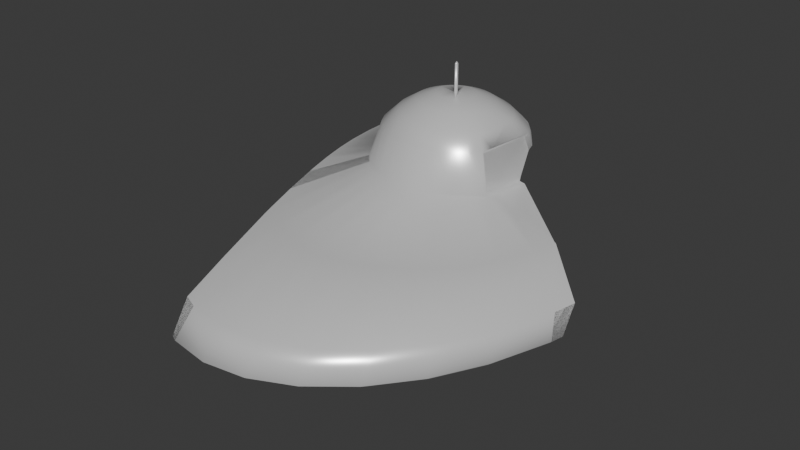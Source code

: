 # Source: Deel2.blend  (saved by Blender 4.0.36; exported with 4.5.12 LTS)
import bpy
from mathutils import Matrix  # noqa: F401  (used for matrix-valued properties, if any)

bpy.ops.wm.read_factory_settings(use_empty=True)
scene = bpy.context.scene
scene.name = 'Scene'

# ---- collections
col_collection = bpy.data.collections.new('Collection'); scene.collection.children.link(col_collection)

# ---- images (referenced by path relative to the original .blend; pixels are not part of the script)
import os
ASSET_DIR = os.environ.get("B2B_ASSET_DIR", "")  # directory of the original .blend (textures are referenced by path, not embedded)
HERE = os.path.dirname(os.path.abspath(__file__))  # packed textures are extracted next to this script under _unpacked/

def load_image(name, relpath, width, height, colorspace="sRGB"):
    """Load a texture the original file referenced (path relative to the .blend, or extracted next to this script)."""
    p = next((c for c in (os.path.join(HERE, relpath), os.path.join(ASSET_DIR, relpath)) if relpath and os.path.exists(c)), "")
    if p:
        img = bpy.data.images.load(p, check_existing=True)
        img.name = name
    else:  # same state as the original file: an image datablock whose file is absent (Cycles renders it pink)
        img = bpy.data.images.new(name, width, height)
        img.source = "FILE"
        img.filepath = "//" + (relpath or name)
    img.colorspace_settings.name = colorspace
    return img
img_streakedmetal_roughness_png = load_image('streakedmetal-roughness.png', 'streakedmetal-roughness.png', 1024, 1024, 'Non-Color')
img_streakedmetal_metalness_png = load_image('streakedmetal-metalness.png', 'streakedmetal-metalness.png', 1024, 1024, 'Non-Color')

# ---- materials (node trees are filled in below, after node groups)
mat_material_002 = bpy.data.materials.new('Material.002')
mat_material_002.use_transparent_shadow = False
mat_material_002.roughness = 0.1107
mat_material_002.metallic = 1.0

# ---- material node trees
mat_material_002.use_nodes = True; mat_material_002.node_tree.nodes.clear()
_N = mat_material_002.node_tree.nodes; _L = mat_material_002.node_tree.links
n0 = _N.new('ShaderNodeBsdfPrincipled'); n0.name = 'Principled BSDF'; n0.location = (10, 300)
n0.inputs[3].default_value = 1.45
n1 = _N.new('ShaderNodeOutputMaterial'); n1.name = 'Material Output'; n1.location = (300, 300)
n2 = _N.new('ShaderNodeNormalMap'); n2.name = 'Normal Map'; n2.location = (-300, -300)
n2.label = 'Normal/Map'
n2.inputs[0].default_value = 0.0
n3 = _N.new('ShaderNodeTexImage'); n3.name = 'Image Texture'; n3.location = (-300, 300)
n3.image = img_streakedmetal_roughness_png
n4 = _N.new('ShaderNodeTexImage'); n4.name = 'Image Texture.001'; n4.location = (-300, 0)
n4.image = img_streakedmetal_metalness_png
_L.new(n0.outputs[0], n1.inputs[0])
_L.new(n2.outputs[0], n0.inputs[5])
_L.new(n3.outputs[0], n0.inputs[2])
_L.new(n4.outputs[0], n0.inputs[1])
n1.is_active_output = True

# ---- world
world_world = bpy.data.worlds.new('World'); scene.world = world_world
world_world.use_nodes = True; world_world.node_tree.nodes.clear()
_N = world_world.node_tree.nodes; _L = world_world.node_tree.links
n0 = _N.new('ShaderNodeOutputWorld'); n0.name = 'World Output'; n0.location = (300, 300)
n1 = _N.new('ShaderNodeBackground'); n1.name = 'Background'; n1.location = (10, 300)
n1.inputs[0].default_value = (0.05088, 0.05088, 0.05088, 1.0)
_L.new(n1.outputs[0], n0.inputs[0])
n0.is_active_output = True
world_world.color = (0.05088, 0.05088, 0.05088)
world_world.use_sun_shadow = False
world_world.sun_shadow_jitter_overblur = 0.0

# ---- meshes
me_hele_cell_001 = bpy.data.meshes.new('Hele_cell.001')
me_hele_cell_001.from_pydata([(0.009028, 0.6384, 0.3641), (0.03393, 0.4132, 0.4766), (0.05787, 0.527, 0.4337), (0.07994, 0.6318, 0.3641), (0.09929, 0.7238, 0.2704), (0.05787, 0.4063, 0.4766), (0.1048, 0.5135, 0.4337), (0.1481, 0.6123, 0.3641), (0.07994, 0.3951, 0.4766), (0.1481, 0.4916, 0.4337), (0.211, 0.5805, 0.3641), (0.09929, 0.3801, 0.4766), (0.1861, 0.4622, 0.4337), (0.2661, 0.5378, 0.3641), (0.1152, 0.3619, 0.4766), (0.2172, 0.4263, 0.4337), (0.3113, 0.4857, 0.3641), (0.3937, 0.5378, 0.2704), (0.127, 0.341, 0.4766), (0.2403, 0.3854, 0.4337), (0.3449, 0.4263, 0.3641), (0.4365, 0.4622, 0.2704), (0.1342, 0.3184, 0.4766), (0.2546, 0.341, 0.4337), (0.3655, 0.3619, 0.3641), (0.4287, 0.3801, 0.2704), (0.1367, 0.2948, 0.4766), (0.2594, 0.2948, 0.4337), (0.3725, 0.2948, 0.3641), (0.1342, 0.2713, 0.4766), (0.2546, 0.2486, 0.4337), (0.3655, 0.2278, 0.3641), (0.127, 0.2486, 0.4766), (0.2403, 0.2042, 0.4337), (0.3449, 0.1633, 0.3641), (0.4024, 0.1274, 0.2704), (0.5116, 0.09801, 0.01794), (0.9319, -0.1899, -0.09758), (1.248, -0.4532, -0.2389), (1.272, -0.508, -0.386), (0.1152, 0.2278, 0.4766), (0.2172, 0.1633, 0.4337), (0.3113, 0.1039, 0.3641), (0.3937, 0.05183, 0.2704), (0.4614, 0.0091, 0.01794), (0.8396, -0.4089, -0.09758), (1.124, -0.7912, -0.2389), (1.146, -0.8707, -0.386), (1.011, -0.7313, -0.533), (0.8656, -0.4584, -0.6744), (0.09929, 0.2095, 0.4766), (0.1861, 0.1274, 0.4337), (0.2661, 0.05183, 0.3641), (0.3362, -0.01444, 0.2704), (0.3937, -0.06883, 0.03271), (0.7154, -0.6008, -0.09758), (0.9574, -1.087, -0.2389), (0.976, -1.189, -0.386), (0.8614, -1.011, -0.533), (0.7375, -0.6639, -0.6744), (0.07994, 0.1945, 0.4766), (0.1481, 0.09801, 0.4337), (0.211, 0.0091, 0.3641), (0.2661, -0.06883, 0.2704), (0.3113, -0.1328, 0.03271), (0.564, -0.7583, -0.09758), (0.7541, -1.331, -0.2389), (0.7687, -1.45, -0.386), (0.6787, -1.241, -0.533), (0.5814, -0.8325, -0.6744), (0.05787, 0.1833, 0.4766), (0.1048, 0.07614, 0.4337), (0.1481, -0.02265, 0.3641), (0.1861, -0.1092, 0.2704), (0.2172, -0.1803, 0.03271), (0.3913, -0.8754, -0.09758), (0.5223, -1.511, -0.2389), (0.5323, -1.643, -0.386), (0.4703, -1.411, -0.533), (0.4033, -0.9577, -0.6744), (0.2172, -0.1803, -0.754), (0.03393, 0.1765, 0.4766), (0.05787, 0.06267, 0.4337), (0.07994, -0.04221, 0.3641), (0.09929, -0.1341, 0.2704), (0.1152, -0.2096, 0.03271), (0.2039, -0.9475, -0.09758), (0.2707, -1.622, -0.2389), (0.2758, -1.763, -0.386), (0.2442, -1.517, -0.533), (0.21, -1.035, -0.6744), (0.1152, -0.2096, -0.754), (0.09929, -0.1341, -0.8295), (0.009028, 0.1741, 0.4766), (0.009028, 0.05812, 0.4337), (0.009028, -0.04881, 0.3641), (0.009028, -0.1425, 0.2704), (0.009028, -0.2195, 0.03271), (0.009028, -0.9718, -0.09758), (0.009028, -1.66, -0.2389), (0.009027, -1.803, -0.386), (0.009028, -1.552, -0.533), (0.009028, -1.061, -0.6744), (0.009028, -0.2195, -0.754), (0.009028, -0.1425, -0.8295), (-0.01587, 0.1765, 0.4766), (-0.03982, 0.06267, 0.4337), (-0.06189, -0.04221, 0.3641), (-0.08123, -0.1341, 0.2704), (-0.0971, -0.2096, 0.03271), (-0.1859, -0.9475, -0.09758), (-0.2526, -1.622, -0.2389), (-0.2577, -1.763, -0.386), (-0.2261, -1.517, -0.533), (-0.192, -1.035, -0.6744), (-0.0971, -0.2096, -0.754), (-0.08123, -0.1341, -0.8295), (-0.03982, 0.1833, 0.4766), (-0.08679, 0.07614, 0.4337), (-0.1301, -0.02265, 0.3641), (-0.168, -0.1092, 0.2704), (-0.1992, -0.1803, 0.03271), (-0.3733, -0.8754, -0.09758), (-0.3852, -0.9577, -0.6744), (-0.1992, -0.1803, -0.754), (-0.168, -0.1092, -0.8295), (-0.06189, 0.1945, 0.4766), (-0.1301, 0.09801, 0.4337), (-0.1929, 0.0091, 0.3641), (-0.248, -0.06883, 0.2704), (-0.2932, -0.1328, 0.03271), (-0.546, -0.7583, -0.09758), (-0.2932, -0.1328, -0.754), (-0.248, -0.06883, -0.8295), (-0.08123, 0.2095, 0.4766), (-0.168, 0.1274, 0.4337), (-0.248, 0.05183, 0.3641), (-0.3181, -0.01444, 0.2704), (-0.3756, -0.06883, 0.03271), (-0.3756, -0.06883, -0.754), (-0.3181, -0.01444, -0.8295), (-0.0971, 0.2278, 0.4766), (-0.1992, 0.1633, 0.4337), (-0.2932, 0.1039, 0.3641), (-0.3756, 0.05183, 0.2704), (-0.4433, 0.0091, 0.03271), (-0.4433, 0.0091, -0.754), (-0.3756, 0.05183, -0.8295), (-0.1089, 0.2486, 0.4766), (-0.2223, 0.2042, 0.4337), (-0.3268, 0.1633, 0.3641), (-0.4184, 0.1274, 0.2704), (-0.4936, 0.09801, 0.03271), (-0.4936, 0.09801, -0.754), (-0.4184, 0.1274, -0.8295), (-0.1162, 0.2713, 0.4766), (-0.2365, 0.2486, 0.4337), (-0.3475, 0.2278, 0.3641), (-0.4447, 0.2095, 0.2704), (-0.5245, 0.1945, 0.03271), (-0.5245, 0.1945, -0.754), (-0.1186, 0.2948, 0.4766), (-0.2414, 0.2948, 0.4337), (-0.3545, 0.2948, 0.3641), (-0.4536, 0.2948, 0.2704), (-0.535, 0.2948, 0.03271), (-0.535, 0.2948, -0.754), (-0.1162, 0.3184, 0.4766), (-0.2365, 0.341, 0.4337), (-0.3475, 0.3619, 0.3641), (-0.4447, 0.3801, 0.2704), (-0.5245, 0.3951, 0.03271), (-0.1089, 0.341, 0.4766), (-0.2223, 0.3854, 0.4337), (-0.3268, 0.4263, 0.3641), (-0.4184, 0.4622, 0.2704), (-0.4936, 0.4916, 0.03271), (-0.9139, 0.7795, -0.09758), (-0.0971, 0.3619, 0.4766), (-0.1992, 0.4263, 0.4337), (-0.2932, 0.4857, 0.3641), (-0.3756, 0.5378, 0.2704), (-0.4433, 0.5805, 0.03271), (-0.08123, 0.3801, 0.4766), (-0.168, 0.4622, 0.4337), (-0.248, 0.5378, 0.3641), (-0.3181, 0.6041, 0.2704), (-0.3756, 0.6585, 0.03271), (-0.06189, 0.3951, 0.4766), (-0.1301, 0.4916, 0.4337), (-0.1929, 0.5805, 0.3641), (-0.248, 0.6585, 0.2704), (-0.2932, 0.7224, 0.03271), (-0.03982, 0.4063, 0.4766), (-0.08679, 0.5135, 0.4337), (-0.1301, 0.6123, 0.3641), (-0.168, 0.6989, 0.2704), (-0.01587, 0.4132, 0.4766), (-0.03982, 0.527, 0.4337), (-0.06189, 0.6318, 0.3641), (-0.08123, 0.7238, 0.2704), (0.009028, 0.4155, 0.4766), (0.009028, 0.5315, 0.4337), (0.009028, 0.7322, 0.2704), (0.3858, 0.07378, 0.2465), (0.4206, 0.4452, 0.2472), (0.4363, 0.04953, 0.03565), (0.4462, 0.0336, 0.01332), (0.01569, 0.304, 0.4766), (0.01845, 0.2948, 0.4766), (0.01686, 0.2876, 0.4766), (0.01263, 0.2829, 0.4766), (0.00719, 0.2821, 0.4766), (0.002366, 0.2857, 0.4766), (-0.0002127, 0.2923, 0.4766), (-0.0002127, 0.2973, 0.4766), (0.002366, 0.304, 0.4766), (0.00719, 0.3075, 0.4766), (0.01263, 0.3068, 0.6571), (0.01686, 0.302, 0.6571), (0.009028, 0.2948, 0.6716), (0.01773, 0.2899, 0.6571), (0.01426, 0.2841, 0.6571), (0.00719, 0.2821, 0.6571), (0.002366, 0.2857, 0.6571), (-0.0003938, 0.2948, 0.6571), (0.001194, 0.302, 0.6571), (0.00719, 0.3075, 0.6571), (-0.8334, 0.9705, -0.09758), (-0.7858, 0.4851, -0.7104), (-0.7789, 0.9513, -0.08287), (-0.8356, 0.5193, -0.7015), (-1.005, 1.018, -0.161), (-0.5201, 0.2948, -0.7679), (-0.5332, 0.3124, -0.754), (-0.4869, 0.8424, -0.01233), (-0.4437, 0.2063, -0.8295), (-0.3133, 0.7722, 0.02235), (-0.2494, 0.7445, 0.03271), (-0.192, 0.7536, 0.08729), (-0.3481, 0.786, 0.01502), (-0.08808, 0.7563, 0.1678), (0.009028, 0.7464, 0.2264), (0.4475, 0.4566, 0.1639), (0.4468, 0.4536, 0.1593), (0.4852, 0.3229, 0.01324), (0.4795, 0.3249, 0.01175), (0.5694, 0.2722, 0.00778), (0.5236, 0.3051, 0.01794), (0.5327, 0.3001, 0.01794), (0.4706, 0.3468, 0.03428), (0.4597, 0.4713, 0.1924), (0.1823, 0.6903, 0.2796), (0.1202, 0.7178, 0.2704), (0.2594, 0.6491, 0.2816), (0.3338, 0.6018, 0.2735), (0.3462, 0.5926, 0.2704), (0.4011, 0.5425, 0.2442), (0.4429, 0.4928, 0.2088), (0.09962, 0.7254, 0.2653), (-0.467, -0.9884, -0.6482), (-0.4907, -0.8836, -0.6744), (-0.5262, -0.7363, -0.6853), (-0.6942, -0.04584, -0.7184), (-0.7357, 0.1218, -0.7188), (-0.6493, -0.2291, -0.7134), (-0.6361, -0.2838, -0.7101), (-0.6806, -0.1017, -0.7162), (-0.5845, -0.4957, -0.6996), (-0.5956, -0.4496, -0.7031), (-0.8224, 0.2422, -0.05077), (-0.8352, 0.2948, -0.05327), (-0.7789, 0.2948, -0.7141), (-0.9323, 0.7025, -0.09758), (-0.8924, 0.5337, -0.07618), (-0.959, 0.8171, -0.1177), (-0.8879, 0.5147, -0.07339), (-0.8308, 0.5006, -0.7029), (-0.302, -1.742, -0.386), (-0.3553, -1.577, -0.2389), (-0.3139, -1.705, -0.3524), (-0.3612, -1.454, -0.533), (-0.4465, -1.231, -0.1766), (-0.4201, -1.194, -0.6009), (-0.4571, -1.032, -0.6375), (-0.7895, 0.1073, -0.04465), (-0.7547, -0.03278, -0.04432), (-0.7445, -0.07386, -0.04507), (-0.7054, -0.2293, -0.05142), (-0.6952, -0.2693, -0.05407), (-0.6436, -0.4719, -0.07004), (-0.6364, -0.5001, -0.0729), (-0.5787, -0.7242, -0.09758), (-0.5594, -0.7988, -0.1076), (-0.3736, 0.145, -0.8594), (-0.3086, 0.09419, -0.8791), (-0.1278, -0.0174, -0.8942), (-0.1885, 0.01537, -0.8954), (-0.2479, 0.05193, -0.8906), (0.009028, -0.07683, -0.8723), (-0.06305, -0.04776, -0.8868), (0.1956, -0.131, -0.8065), (0.146, -0.1207, -0.8295), (0.0933, -0.1057, -0.8484), (0.4283, -0.2097, -0.7393), (0.492, -0.239, -0.7313), (0.3215, -0.1592, -0.751), (0.3138, -0.1556, -0.7518), (0.2895, -0.1438, -0.754), (0.5796, -0.279, -0.7199), (0.7924, -0.3737, -0.6888), (0.9582, -0.02244, -0.09758), (1.114, -0.4355, -0.533), (1.157, -0.4339, -0.4994), (1.289, -0.4223, -0.386), (1.281, -0.3433, -0.2867), (1.279, -0.3062, -0.2389), (0.9809, -0.4254, -0.6183), (0.9704, -0.02919, -0.09758), (0.8838, -0.4136, -0.6744), (-0.5201, 0.2948, -0.7679), (-0.5332, 0.3124, -0.754), (-0.192, 0.7536, 0.08729), (-0.08808, 0.7563, 0.1678), (0.5694, 0.2722, 0.00778), (0.5327, 0.3001, 0.01794), (0.3338, 0.6018, 0.2735), (0.3462, 0.5926, 0.2704), (-0.6942, -0.04584, -0.7184), (-0.7357, 0.1218, -0.7188), (-0.6806, -0.1017, -0.7162), (-0.8352, 0.2948, -0.05327), (-0.8879, 0.5147, -0.07339), (-0.3553, -1.577, -0.2389), (-0.3139, -1.705, -0.3524), (-0.3139, -1.705, -0.3524), (-0.4465, -1.231, -0.1766), (-0.7445, -0.07386, -0.04507), (-0.7054, -0.2293, -0.05142), (0.1956, -0.131, -0.8065), (0.146, -0.1207, -0.8295), (0.2895, -0.1438, -0.754), (0.5796, -0.279, -0.7199), (0.5796, -0.279, -0.7199), (0.7924, -0.3737, -0.6888), (0.9582, -0.02244, -0.09758), (0.9809, -0.4254, -0.6183), (0.9809, -0.4254, -0.6183), (0.8838, -0.4136, -0.6744), (-0.4437, 0.2063, -0.8295), (-0.2494, 0.7445, 0.03271), (0.4795, 0.3249, 0.01175), (0.4706, 0.3468, 0.03428), (0.2594, 0.6491, 0.2816), (-0.5262, -0.7363, -0.6853), (-0.5845, -0.4957, -0.6996), (-0.5845, -0.4957, -0.6996), (-0.8224, 0.2422, -0.05077), (-1.005, 1.018, -0.161), (-0.959, 0.8171, -0.1177), (-0.302, -1.742, -0.386), (-0.3612, -1.454, -0.533), (-0.7895, 0.1073, -0.04465), (-0.7547, -0.03278, -0.04432), (-0.3736, 0.145, -0.8594), (-0.3086, 0.09419, -0.8791), (1.279, -0.3062, -0.2389), (0.9704, -0.02919, -0.09758), (-0.4869, 0.8424, -0.01233), (-0.3481, 0.786, 0.01502), (0.009028, 0.7464, 0.2264), (0.4011, 0.5425, 0.2442), (0.4429, 0.4928, 0.2088), (-0.6493, -0.2291, -0.7134), (-0.6361, -0.2838, -0.7101), (-0.6361, -0.2838, -0.7101), (-0.9323, 0.7025, -0.09758), (-0.8924, 0.5337, -0.07618), (-0.4201, -1.194, -0.6009), (-0.6952, -0.2693, -0.05407), (-0.6436, -0.4719, -0.07004), (-0.6436, -0.4719, -0.07004), (-0.1278, -0.0174, -0.8942), (-0.1885, 0.01537, -0.8954), (0.5236, 0.3051, 0.01794), (-0.7789, 0.2948, -0.7141), (-0.8308, 0.5006, -0.7029), (-0.2479, 0.05193, -0.8906), (0.0933, -0.1057, -0.8484), (-0.7858, 0.4851, -0.7104), (-0.8356, 0.5193, -0.7015), (0.4475, 0.4566, 0.1639), (0.4468, 0.4536, 0.1593), (0.4597, 0.4713, 0.1924), (-0.4571, -1.032, -0.6375), (-0.4571, -1.032, -0.6375), (-0.6364, -0.5001, -0.0729), (-0.5787, -0.7242, -0.09758), (0.492, -0.239, -0.7313), (1.157, -0.4339, -0.4994), (1.289, -0.4223, -0.386), (-0.8334, 0.9705, -0.09758), (-0.7789, 0.9513, -0.08287), (0.09962, 0.7254, 0.2653), (-0.5956, -0.4496, -0.7031), (-0.5594, -0.7988, -0.1076), (0.4283, -0.2097, -0.7393), (0.4283, -0.2097, -0.7393), (0.3215, -0.1592, -0.751), (1.114, -0.4355, -0.533), (-0.3133, 0.7722, 0.02235), (0.4852, 0.3229, 0.01324), (0.1202, 0.7178, 0.2704), (-0.4907, -0.8836, -0.6744), (-0.06305, -0.04776, -0.8868), (0.3138, -0.1556, -0.7518), (0.3138, -0.1556, -0.7518), (1.281, -0.3433, -0.2867), (1.281, -0.3433, -0.2867), (0.1823, 0.6903, 0.2796), (-0.467, -0.9884, -0.6482), (-0.467, -0.9884, -0.6482), (0.009028, -0.07683, -0.8723)], [], [(421, 357, 331, 332, 377, 376, 359, 358, 390, 386, 385, 329, 328, 330, 265, 375, 269, 356, 262, 261), (278, 335, 279, 282, 293, 292, 291, 381, 289, 338, 337, 363, 362, 357, 421, 395, 283, 281), (32, 29, 26, 22, 18, 14, 11, 8, 5, 1, 201, 197, 193, 188, 183, 178, 172, 215, 216, 217, 208, 209, 210, 211, 60, 50, 40), (202, 201, 1, 2), (0, 202, 2, 3), (203, 0, 3, 4), (242, 203, 4, 403), (2, 1, 5, 6), (3, 2, 6, 7), (412, 4, 3, 7, 419), (4, 412, 403), (7, 6, 9, 10), (419, 7, 10, 353), (295, 387, 140, 147), (6, 5, 8, 9), (133, 383, 382, 125), (9, 8, 11, 12), (10, 9, 12, 13), (353, 10, 13, 326), (13, 12, 15, 16), (326, 13, 16, 17, 327), (17, 371, 327), (12, 11, 14, 15), (15, 14, 18, 19), (16, 15, 19, 20), (17, 16, 20, 21), (371, 17, 21, 251, 372), (21, 20, 24, 25), (19, 18, 22, 23), (20, 19, 23, 24), (23, 22, 26, 27), (24, 23, 27, 28), (27, 26, 29, 30), (28, 27, 30, 31), (38, 39, 314, 418, 316), (30, 29, 32, 33), (31, 30, 33, 34), (37, 36, 44, 45), (38, 37, 45, 46), (33, 32, 40, 41), (48, 49, 319, 317, 409), (34, 33, 41, 42), (49, 310, 319), (35, 34, 42, 43), (48, 47, 57, 58), (41, 40, 50, 51), (42, 41, 51, 52), (310, 49, 59, 398, 309), (43, 42, 52, 53), (44, 43, 53, 54), (45, 44, 54, 55), (55, 54, 64, 65), (51, 50, 60, 61), (52, 51, 61, 62), (398, 59, 69, 408, 407), (53, 52, 62, 63), (54, 53, 63, 64), (61, 60, 70, 71), (69, 68, 78, 79), (62, 61, 71, 72), (408, 69, 79, 80, 341, 416), (63, 62, 72, 73), (341, 80, 301), (64, 63, 73, 74), (76, 75, 86, 87), (78, 77, 88, 89), (71, 70, 81, 82), (79, 78, 89, 90), (72, 71, 82, 83), (73, 72, 83, 84), (302, 92, 388), (90, 89, 101, 102), (83, 82, 94, 95), (91, 90, 102, 103), (84, 83, 95, 96), (92, 91, 103, 104), (92, 104, 422, 388), (86, 85, 97, 98), (87, 86, 98, 99), (298, 365, 364, 349, 320, 321, 389, 390, 358, 228, 230, 235, 369, 237, 350, 322, 323, 370, 259, 253, 252, 254, 255, 256, 257, 258, 393, 391, 244, 250, 246, 411, 384, 325, 324, 345, 367, 366, 417, 400, 399, 312, 346, 348, 344, 342, 305, 406, 306, 415, 308, 339, 340, 303, 299, 300, 296, 297), (89, 88, 100, 101), (82, 81, 93, 94), (99, 98, 110, 111), (94, 93, 105, 106), (102, 101, 113, 114), (95, 94, 106, 107), (103, 102, 114, 115), (96, 95, 107, 108), (104, 103, 115, 116), (97, 96, 108, 109), (104, 116, 414, 422), (98, 97, 109, 110), (107, 106, 118, 119), (108, 107, 119, 120), (116, 115, 124, 125), (109, 108, 120, 121), (333, 111, 110, 122, 336), (334, 360, 112, 111, 333), (361, 113, 112, 360), (106, 105, 117, 118), (118, 117, 126, 127), (420, 413, 123, 378, 394), (119, 118, 127, 128), (124, 123, 413, 354, 132), (120, 119, 128, 129), (125, 124, 132, 133), (121, 120, 129, 130), (387, 383, 133, 140), (122, 121, 130, 131), (132, 354, 355, 404, 139), (129, 128, 136, 137), (133, 132, 139, 140), (130, 129, 137, 138), (125, 382, 414, 116), (397, 131, 130, 138, 396), (172, 167, 161, 155, 148, 141, 134, 126, 117, 105, 93, 81, 70, 60, 211, 212, 213, 214, 215), (127, 126, 134, 135), (128, 127, 135, 136), (135, 134, 141, 142), (136, 135, 142, 143), (139, 404, 374, 373, 146), (137, 136, 143, 144), (140, 139, 146, 147), (138, 137, 144, 145), (396, 138, 145, 379, 380), (147, 146, 153, 154), (145, 144, 151, 152), (295, 147, 154, 294), (379, 145, 152, 287, 288), (142, 141, 148, 149), (143, 142, 149, 150), (146, 373, 267, 263, 153), (144, 143, 150, 151), (149, 148, 155, 156), (150, 149, 156, 157), (264, 160, 153, 263), (151, 150, 157, 158), (154, 153, 160, 236), (152, 151, 158, 159), (154, 236, 294), (287, 152, 159, 285, 286), (159, 158, 164, 165), (285, 159, 165, 271, 270), (156, 155, 161, 162), (157, 156, 162, 163), (272, 166, 160, 264), (158, 157, 163, 164), (236, 160, 166, 233), (162, 161, 167, 168), (163, 162, 168, 169), (277, 229, 234, 166, 272), (164, 163, 169, 170), (234, 233, 166), (165, 164, 170, 171), (271, 165, 171, 276), (276, 171, 176, 177, 273, 274), (273, 177, 275), (168, 167, 172, 173), (169, 168, 173, 174), (277, 231, 229), (170, 169, 174, 175), (171, 170, 175, 176), (173, 172, 178, 179), (174, 173, 179, 180), (175, 174, 180, 181), (176, 175, 181, 182), (401, 177, 176, 182, 402), (177, 401, 232, 275), (182, 187, 368, 402), (179, 178, 183, 184), (180, 179, 184, 185), (181, 180, 185, 186), (182, 181, 186, 187), (185, 184, 189, 190), (186, 185, 190, 191), (187, 186, 191, 192), (187, 192, 410, 240, 368), (184, 183, 188, 189), (189, 188, 193, 194), (190, 189, 194, 195), (191, 190, 195, 196), (192, 191, 196, 239, 238), (192, 238, 410), (196, 195, 199, 200), (239, 196, 200, 241), (194, 193, 197, 198), (195, 194, 198, 199), (198, 197, 201, 202), (199, 198, 202, 0), (200, 199, 0, 203), (241, 200, 203, 242), (249, 36, 37, 318, 311, 247), (245, 351, 207, 44, 36, 249, 248), (31, 34, 35, 25, 24, 28), (21, 25, 43, 44, 207, 206, 204, 205, 392, 243, 251), (43, 25, 35), (392, 205, 204, 206, 352), (352, 206, 207, 351), (208, 218, 219), (216, 226, 227), (212, 211, 222, 223), (216, 215, 226), (208, 217, 227, 218), (215, 225, 226), (211, 210, 222), (215, 214, 225), (210, 221, 222), (210, 209, 221), (214, 224, 225), (209, 219, 221), (214, 213, 224), (209, 208, 219), (213, 212, 223, 224), (217, 216, 227), (220, 218, 227), (220, 219, 218), (220, 221, 219), (222, 221, 220), (220, 223, 222), (224, 223, 220), (224, 220, 225), (220, 226, 225), (227, 226, 220), (38, 39, 314, 315, 316), (39, 313, 314), (318, 37, 38, 316), (39, 38, 46, 47), (39, 47, 48, 409, 313), (48, 49, 319, 347, 409), (49, 48, 58, 59), (310, 49, 59, 398, 343), (46, 45, 55, 56), (47, 46, 56, 57), (56, 55, 65, 66), (57, 56, 66, 67), (58, 57, 67, 68), (59, 58, 68, 69), (398, 59, 69, 408, 304), (408, 69, 79, 80, 341, 307), (65, 64, 74, 75), (66, 65, 75, 76), (67, 66, 76, 77), (68, 67, 77, 78), (75, 74, 85, 86), (77, 76, 87, 88), (80, 79, 90, 91), (80, 91, 92, 302, 301), (74, 73, 84, 85), (85, 84, 96, 97), (88, 87, 99, 100), (100, 99, 111, 112), (101, 100, 112, 113), (115, 114, 123, 124), (110, 109, 121, 122), (280, 360, 112, 111, 333), (114, 113, 361, 378, 123), (336, 122, 131, 405), (260, 413, 123, 378, 284), (132, 354, 268, 404, 139), (397, 405, 131), (139, 404, 266, 373, 146), (396, 138, 145, 379, 290)])
me_hele_cell_001.polygons.foreach_set('use_smooth', [True] * 262)
_k = set([(358, 390)])
me_hele_cell_001.attributes.new('sharp_edge', 'BOOLEAN', 'EDGE').data.foreach_set('value', [ (min(e.vertices), max(e.vertices)) in _k for e in me_hele_cell_001.edges])
_uv = me_hele_cell_001.uv_layers.new(name='UVMap')
_uv.uv.foreach_set('vector', [1.0, 0.2346, 1.0, 0.5685, 0.9716, 0.5671, 0.8431, 0.5558, 0.831, 0.5543, 0.7263, 0.5423, 0.6495, 0.531, 0.5068, 0.5068, 0.2046, 0.2046, 0.2124, 0.2038, 0.3023, 0.1976, 0.3826, 0.195, 0.4654, 0.1952, 0.4951, 0.1965, 0.5606, 0.198, 0.5909, 0.1999, 0.6795, 0.2038, 0.7057, 0.2058, 0.8385, 0.2138, 0.922, 0.2199, 0.3811, 0.03006, 0.3998, 0.04004, 0.4633, 0.0749, 0.4981, 0.1688, 0.5367, 0.2861, 0.5423, 0.3063, 0.5561, 0.3671, 0.5577, 0.3748, 0.5667, 0.4297, 0.5681, 0.4406, 0.5717, 0.4828, 0.5721, 0.4939, 0.5719, 0.5319, 0.5685, 0.5685, 0.2346, 0.2346, 0.2406, 0.2228, 0.261, 0.1789, 0.2989, 0.1083, 0.4375, 0.9375, 0.4688, 0.9375, 0.5, 0.9375, 0.5312, 0.9375, 0.5625, 0.9375, 0.5938, 0.9375, 0.625, 0.9375, 0.6562, 0.9375, 0.6875, 0.9375, 0.7188, 0.9375, 0.75, 0.9375, 0.7812, 0.9375, 0.8125, 0.9375, 0.8438, 0.9375, 0.875, 0.9375, 0.9062, 0.9375, 0.9375, 0.9375, 0.9062, 0.9375, 0.8125, 0.9375, 0.7188, 0.9375, 0.5625, 0.9375, 0.5, 0.9375, 0.4062, 0.9375, 0.3438, 0.9375, 0.3438, 0.9375, 0.375, 0.9375, 0.4062, 0.9375, 0.75, 0.875, 0.75, 0.9375, 0.7188, 0.9375, 0.7188, 0.875, 0.75, 0.8125, 0.75, 0.875, 0.7188, 0.875, 0.7188, 0.8125, 0.75, 0.75, 0.75, 0.8125, 0.7188, 0.8125, 0.7188, 0.75, 0.75, 0.7384, 0.75, 0.75, 0.7188, 0.75, 0.7188, 0.7487, 0.7188, 0.875, 0.7188, 0.9375, 0.6875, 0.9375, 0.6875, 0.875, 0.7188, 0.8125, 0.7188, 0.875, 0.6875, 0.875, 0.6875, 0.8125, 0.7112, 0.75, 0.7188, 0.75, 0.7188, 0.8125, 0.6875, 0.8125, 0.6875, 0.7562, 0.7188, 0.75, 0.7112, 0.75, 0.7188, 0.7487, 0.6875, 0.8125, 0.6875, 0.875, 0.6562, 0.875, 0.6562, 0.8125, 0.6875, 0.7562, 0.6875, 0.8125, 0.6562, 0.8125, 0.6562, 0.7575, 0.09375, 0.1992, 0.125, 0.1874, 0.125, 0.25, 0.09375, 0.25, 0.6875, 0.875, 0.6875, 0.9375, 0.6562, 0.9375, 0.6562, 0.875, 0.1562, 0.25, 0.1562, 0.1831, 0.1875, 0.1842, 0.1875, 0.25, 0.6562, 0.875, 0.6562, 0.9375, 0.625, 0.9375, 0.625, 0.875, 0.6562, 0.8125, 0.6562, 0.875, 0.625, 0.875, 0.625, 0.8125, 0.6562, 0.7575, 0.6562, 0.8125, 0.625, 0.8125, 0.625, 0.7521, 0.625, 0.8125, 0.625, 0.875, 0.5938, 0.875, 0.5938, 0.8125, 0.625, 0.7521, 0.625, 0.8125, 0.5938, 0.8125, 0.5938, 0.75, 0.6196, 0.75, 0.5938, 0.75, 0.5938, 0.7431, 0.6196, 0.75, 0.625, 0.875, 0.625, 0.9375, 0.5938, 0.9375, 0.5938, 0.875, 0.5938, 0.875, 0.5938, 0.9375, 0.5625, 0.9375, 0.5625, 0.875, 0.5938, 0.8125, 0.5938, 0.875, 0.5625, 0.875, 0.5625, 0.8125, 0.5938, 0.75, 0.5938, 0.8125, 0.5625, 0.8125, 0.5625, 0.75, 0.5938, 0.7431, 0.5938, 0.75, 0.5625, 0.75, 0.5625, 0.7307, 0.5715, 0.7344, 0.5625, 0.75, 0.5625, 0.8125, 0.5312, 0.8125, 0.5312, 0.75, 0.5625, 0.875, 0.5625, 0.9375, 0.5312, 0.9375, 0.5312, 0.875, 0.5625, 0.8125, 0.5625, 0.875, 0.5312, 0.875, 0.5312, 0.8125, 0.5312, 0.875, 0.5312, 0.9375, 0.5, 0.9375, 0.5, 0.875, 0.5312, 0.8125, 0.5312, 0.875, 0.5, 0.875, 0.5, 0.8125, 0.5, 0.875, 0.5, 0.9375, 0.4688, 0.9375, 0.4688, 0.875, 0.5, 0.8125, 0.5, 0.875, 0.4688, 0.875, 0.4688, 0.8125, 0.4375, 0.5625, 0.4375, 0.5, 0.4443, 0.5, 0.4481, 0.5423, 0.45, 0.5625, 0.4688, 0.875, 0.4688, 0.9375, 0.4375, 0.9375, 0.4375, 0.875, 0.4688, 0.8125, 0.4688, 0.875, 0.4375, 0.875, 0.4375, 0.8125, 0.4375, 0.625, 0.4375, 0.6875, 0.4062, 0.6875, 0.4062, 0.625, 0.4375, 0.5625, 0.4375, 0.625, 0.4062, 0.625, 0.4062, 0.5625, 0.4375, 0.875, 0.4375, 0.9375, 0.4062, 0.9375, 0.4062, 0.875, 0.4062, 0.4375, 0.4062, 0.375, 0.4122, 0.375, 0.4225, 0.4007, 0.4352, 0.4375, 0.4375, 0.8125, 0.4375, 0.875, 0.4062, 0.875, 0.4062, 0.8125, 0.4062, 0.375, 0.4063, 0.3637, 0.4122, 0.375, 0.4375, 0.75, 0.4375, 0.8125, 0.4062, 0.8125, 0.4062, 0.75, 0.4062, 0.4375, 0.4062, 0.5, 0.375, 0.5, 0.375, 0.4375, 0.4062, 0.875, 0.4062, 0.9375, 0.375, 0.9375, 0.375, 0.875, 0.4062, 0.8125, 0.4062, 0.875, 0.375, 0.875, 0.375, 0.8125, 0.4062, 0.3637, 0.4062, 0.375, 0.375, 0.375, 0.375, 0.3304, 0.3863, 0.3399, 0.4062, 0.75, 0.4062, 0.8125, 0.375, 0.8125, 0.375, 0.75, 0.4062, 0.6875, 0.4062, 0.75, 0.375, 0.75, 0.375, 0.6875, 0.4062, 0.625, 0.4062, 0.6875, 0.375, 0.6875, 0.375, 0.625, 0.375, 0.625, 0.375, 0.6875, 0.3438, 0.6875, 0.3438, 0.625, 0.375, 0.875, 0.375, 0.9375, 0.3438, 0.9375, 0.3438, 0.875, 0.375, 0.8125, 0.375, 0.875, 0.3438, 0.875, 0.3438, 0.8125, 0.375, 0.3304, 0.375, 0.375, 0.3438, 0.375, 0.3438, 0.3149, 0.3647, 0.3245, 0.375, 0.75, 0.375, 0.8125, 0.3438, 0.8125, 0.3438, 0.75, 0.375, 0.6875, 0.375, 0.75, 0.3438, 0.75, 0.3438, 0.6875, 0.3438, 0.875, 0.3438, 0.9375, 0.3125, 0.9375, 0.3125, 0.875, 0.3438, 0.375, 0.3438, 0.4375, 0.3125, 0.4375, 0.3125, 0.375, 0.3438, 0.8125, 0.3438, 0.875, 0.3125, 0.875, 0.3125, 0.8125, 0.3438, 0.3149, 0.3438, 0.375, 0.3125, 0.375, 0.3125, 0.3125, 0.3365, 0.3125, 0.3421, 0.3143, 0.3438, 0.75, 0.3438, 0.8125, 0.3125, 0.8125, 0.3125, 0.75, 0.3365, 0.3125, 0.3125, 0.3125, 0.3125, 0.2691, 0.3438, 0.6875, 0.3438, 0.75, 0.3125, 0.75, 0.3125, 0.6875, 0.3125, 0.5625, 0.3125, 0.625, 0.2812, 0.625, 0.2812, 0.5625, 0.3125, 0.4375, 0.3125, 0.5, 0.2812, 0.5, 0.2812, 0.4375, 0.3125, 0.875, 0.3125, 0.9375, 0.2812, 0.9375, 0.2812, 0.875, 0.3125, 0.375, 0.3125, 0.4375, 0.2812, 0.4375, 0.2812, 0.375, 0.3125, 0.8125, 0.3125, 0.875, 0.2812, 0.875, 0.2812, 0.8125, 0.3125, 0.75, 0.3125, 0.8125, 0.2812, 0.8125, 0.2812, 0.75, 0.2981, 0.25, 0.2812, 0.25, 0.2812, 0.2306, 0.2812, 0.375, 0.2812, 0.4375, 0.25, 0.4375, 0.25, 0.375, 0.2812, 0.8125, 0.2812, 0.875, 0.25, 0.875, 0.25, 0.8125, 0.2812, 0.3125, 0.2812, 0.375, 0.25, 0.375, 0.25, 0.3125, 0.2812, 0.75, 0.2812, 0.8125, 0.25, 0.8125, 0.25, 0.75, 0.2812, 0.25, 0.2812, 0.3125, 0.25, 0.3125, 0.25, 0.25, 0.2812, 0.25, 0.25, 0.25, 0.25, 0.2062, 0.2812, 0.2306, 0.2812, 0.625, 0.2812, 0.6875, 0.25, 0.6875, 0.25, 0.625, 0.2812, 0.5625, 0.2812, 0.625, 0.25, 0.625, 0.25, 0.5625, 0.8786, 0.09883, 0.9133, 0.1052, 0.9546, 0.1163, 0.871, 0.004906, 0.8912, 0.05865, 0.8944, 0.0696, 0.9827, 0.1823, 1.0, 0.2046, 1.0, 0.5068, 0.9293, 0.4715, 0.9075, 0.4579, 0.7915, 0.3813, 0.7371, 0.3421, 0.7234, 0.3325, 0.6986, 0.3135, 0.6711, 0.3165, 0.6234, 0.3138, 0.5807, 0.3039, 0.5428, 0.2877, 0.5346, 0.2823, 0.5106, 0.2635, 0.4819, 0.2359, 0.4554, 0.2048, 0.4512, 0.1988, 0.4339, 0.1669, 0.4226, 0.1358, 0.4183, 0.1224, 0.4261, 0.1142, 0.4269, 0.1124, 0.4326, 0.04825, 0.4319, 0.03495, 0.4296, 0.0335, 0.4149, 0.0214, 0.4115, 0.01806, 1.0, 0.6008, 0.7601, 0.542, 0.7544, 0.542, 0.5318, 0.463, 0.504, 0.4363, 0.4447, 0.3808, 0.443, 0.3174, 0.444, 0.2987, 0.4586, 0.251, 0.4724, 0.2197, 0.5069, 0.2116, 0.5886, 0.1942, 0.6231, 0.1879, 0.6482, 0.1834, 0.6914, 0.1768, 0.6946, 0.1764, 0.7046, 0.1751, 0.7191, 0.1458, 0.7293, 0.133, 0.7433, 0.1224, 0.7692, 0.1091, 0.7946, 0.1009, 0.8206, 0.09681, 0.8482, 0.09614, 0.2812, 0.4375, 0.2812, 0.5, 0.25, 0.5, 0.25, 0.4375, 0.2812, 0.875, 0.2812, 0.9375, 0.25, 0.9375, 0.25, 0.875, 0.25, 0.5625, 0.25, 0.625, 0.2188, 0.625, 0.2188, 0.5625, 0.25, 0.875, 0.25, 0.9375, 0.2188, 0.9375, 0.2188, 0.875, 0.25, 0.375, 0.25, 0.4375, 0.2188, 0.4375, 0.2188, 0.375, 0.25, 0.8125, 0.25, 0.875, 0.2188, 0.875, 0.2188, 0.8125, 0.25, 0.3125, 0.25, 0.375, 0.2188, 0.375, 0.2188, 0.3125, 0.25, 0.75, 0.25, 0.8125, 0.2188, 0.8125, 0.2188, 0.75, 0.25, 0.25, 0.25, 0.3125, 0.2188, 0.3125, 0.2188, 0.25, 0.25, 0.6875, 0.25, 0.75, 0.2188, 0.75, 0.2188, 0.6875, 0.25, 0.25, 0.2188, 0.25, 0.2188, 0.1913, 0.25, 0.2062, 0.25, 0.625, 0.25, 0.6875, 0.2188, 0.6875, 0.2188, 0.625, 0.2188, 0.8125, 0.2188, 0.875, 0.1875, 0.875, 0.1875, 0.8125, 0.2188, 0.75, 0.2188, 0.8125, 0.1875, 0.8125, 0.1875, 0.75, 0.2188, 0.25, 0.2188, 0.3125, 0.1875, 0.3125, 0.1875, 0.25, 0.2188, 0.6875, 0.2188, 0.75, 0.1875, 0.75, 0.1875, 0.6875, 0.206, 0.5625, 0.2188, 0.5625, 0.2188, 0.625, 0.1875, 0.625, 0.1875, 0.5901, 0.2118, 0.514, 0.2134, 0.5, 0.2187, 0.5, 0.2188, 0.5625, 0.206, 0.5625, 0.2001, 0.4375, 0.2188, 0.4375, 0.2187, 0.5, 0.2134, 0.5, 0.2188, 0.875, 0.2188, 0.9375, 0.1875, 0.9375, 0.1875, 0.875, 0.1875, 0.875, 0.1875, 0.9375, 0.1563, 0.9375, 0.1562, 0.875, 0.1758, 0.3863, 0.169, 0.375, 0.1875, 0.375, 0.1875, 0.4075, 0.1784, 0.3909, 0.1875, 0.8125, 0.1875, 0.875, 0.1562, 0.875, 0.1562, 0.8125, 0.1875, 0.3125, 0.1875, 0.375, 0.169, 0.375, 0.1563, 0.3664, 0.1562, 0.3125, 0.1875, 0.75, 0.1875, 0.8125, 0.1562, 0.8125, 0.1562, 0.75, 0.1875, 0.25, 0.1875, 0.3125, 0.1562, 0.3125, 0.1562, 0.25, 0.1875, 0.6875, 0.1875, 0.75, 0.1562, 0.75, 0.1562, 0.6875, 0.125, 0.1874, 0.1562, 0.1831, 0.1562, 0.25, 0.125, 0.25, 0.1875, 0.625, 0.1875, 0.6875, 0.1562, 0.6875, 0.1563, 0.625, 0.1562, 0.3125, 0.1563, 0.3664, 0.1309, 0.3548, 0.125, 0.3525, 0.125, 0.3125, 0.1562, 0.75, 0.1562, 0.8125, 0.125, 0.8125, 0.125, 0.75, 0.1562, 0.25, 0.1562, 0.3125, 0.125, 0.3125, 0.125, 0.25, 0.1562, 0.6875, 0.1562, 0.75, 0.125, 0.75, 0.125, 0.6875, 0.1875, 0.25, 0.1875, 0.1842, 0.2188, 0.1913, 0.2188, 0.25, 0.1495, 0.625, 0.1563, 0.625, 0.1562, 0.6875, 0.125, 0.6875, 0.125, 0.6368, 0.9375, 0.9375, 0.9688, 0.9375, 0.0, 0.9375, 0.03125, 0.9375, 0.0625, 0.9375, 0.09375, 0.9375, 0.125, 0.9375, 0.1563, 0.9375, 0.1875, 0.9375, 0.2188, 0.9375, 0.25, 0.9375, 0.2812, 0.9375, 0.3125, 0.9375, 0.3438, 0.9375, 0.3125, 0.9375, 0.2188, 0.9375, 0.125, 0.9375, 1.0, 0.9375, 0.9375, 0.9375, 0.1562, 0.875, 0.1563, 0.9375, 0.125, 0.9375, 0.125, 0.875, 0.1562, 0.8125, 0.1562, 0.875, 0.125, 0.875, 0.125, 0.8125, 0.125, 0.875, 0.125, 0.9375, 0.09375, 0.9375, 0.09375, 0.875, 0.125, 0.8125, 0.125, 0.875, 0.09375, 0.875, 0.09375, 0.8125, 0.125, 0.3125, 0.125, 0.3525, 0.1025, 0.3465, 0.09375, 0.3443, 0.09375, 0.3125, 0.125, 0.75, 0.125, 0.8125, 0.09375, 0.8125, 0.09375, 0.75, 0.125, 0.25, 0.125, 0.3125, 0.09375, 0.3125, 0.09375, 0.25, 0.125, 0.6875, 0.125, 0.75, 0.09375, 0.75, 0.09375, 0.6875, 0.125, 0.6368, 0.125, 0.6875, 0.09375, 0.6875, 0.09375, 0.6459, 0.1215, 0.6379, 0.09375, 0.25, 0.09375, 0.3125, 0.0625, 0.3125, 0.0625, 0.25, 0.09375, 0.6875, 0.09375, 0.75, 0.0625, 0.75, 0.0625, 0.6875, 0.09375, 0.1992, 0.09375, 0.25, 0.0625, 0.25, 0.0625, 0.2194, 0.09375, 0.6459, 0.09375, 0.6875, 0.0625, 0.6875, 0.0625, 0.6502, 0.08783, 0.6467, 0.09375, 0.875, 0.09375, 0.9375, 0.0625, 0.9375, 0.0625, 0.875, 0.09375, 0.8125, 0.09375, 0.875, 0.0625, 0.875, 0.0625, 0.8125, 0.09375, 0.3125, 0.09375, 0.3443, 0.07282, 0.3417, 0.0625, 0.3404, 0.0625, 0.3125, 0.09375, 0.75, 0.09375, 0.8125, 0.0625, 0.8125, 0.0625, 0.75, 0.0625, 0.875, 0.0625, 0.9375, 0.03125, 0.9375, 0.03125, 0.875, 0.0625, 0.8125, 0.0625, 0.875, 0.03125, 0.875, 0.03125, 0.8125, 0.03125, 0.3402, 0.03125, 0.3125, 0.0625, 0.3125, 0.0625, 0.3404, 0.0625, 0.75, 0.0625, 0.8125, 0.03125, 0.8125, 0.03125, 0.75, 0.0625, 0.25, 0.0625, 0.3125, 0.03125, 0.3125, 0.03247, 0.25, 0.0625, 0.6875, 0.0625, 0.75, 0.03125, 0.75, 0.03125, 0.6875, 0.0625, 0.25, 0.03247, 0.25, 0.0625, 0.2194, 0.0625, 0.6502, 0.0625, 0.6875, 0.03125, 0.6875, 0.03125, 0.6504, 0.05565, 0.6502, 0.03125, 0.6875, 0.03125, 0.75, 0.0, 0.75, 0.0, 0.6875, 0.03125, 0.6504, 0.03125, 0.6875, 0.0, 0.6875, 0.0, 0.6463, 0.008619, 0.6474, 0.03125, 0.875, 0.03125, 0.9375, 0.0, 0.9375, 0.0, 0.875, 0.03125, 0.8125, 0.03125, 0.875, 0.0, 0.875, 0.0, 0.8125, 0.0, 0.3439, 0.0, 0.3125, 0.03125, 0.3125, 0.03125, 0.3402, 0.03125, 0.75, 0.03125, 0.8125, 0.0, 0.8125, 0.0, 0.75, 0.03125, 0.2514, 0.03125, 0.3125, 0.0, 0.3125, 0.0, 0.3011, 1.0, 0.875, 1.0, 0.9375, 0.9688, 0.9375, 0.9687, 0.875, 1.0, 0.8125, 1.0, 0.875, 0.9687, 0.875, 0.9687, 0.8125, 0.9688, 0.3526, 0.9688, 0.3467, 0.9945, 0.3125, 1.0, 0.3125, 1.0, 0.3439, 1.0, 0.75, 1.0, 0.8125, 0.9687, 0.8125, 0.9688, 0.75, 0.9945, 0.3125, 1.0, 0.3011, 1.0, 0.3125, 1.0, 0.6875, 1.0, 0.75, 0.9688, 0.75, 0.9687, 0.6875, 1.0, 0.6463, 1.0, 0.6875, 0.9687, 0.6875, 0.9688, 0.6366, 0.9688, 0.6366, 0.9687, 0.6875, 0.9375, 0.6875, 0.9375, 0.625, 0.9476, 0.625, 0.9662, 0.6354, 0.9476, 0.625, 0.9375, 0.625, 0.9375, 0.6161, 0.9687, 0.875, 0.9688, 0.9375, 0.9375, 0.9375, 0.9375, 0.875, 0.9687, 0.8125, 0.9687, 0.875, 0.9375, 0.875, 0.9375, 0.8125, 0.9688, 0.3526, 0.9661, 0.3538, 0.9688, 0.3467, 0.9688, 0.75, 0.9687, 0.8125, 0.9375, 0.8125, 0.9375, 0.75, 0.9687, 0.6875, 0.9688, 0.75, 0.9375, 0.75, 0.9375, 0.6875, 0.9375, 0.875, 0.9375, 0.9375, 0.9062, 0.9375, 0.9062, 0.875, 0.9375, 0.8125, 0.9375, 0.875, 0.9062, 0.875, 0.9062, 0.8125, 0.9375, 0.75, 0.9375, 0.8125, 0.9062, 0.8125, 0.9062, 0.75, 0.9375, 0.6875, 0.9375, 0.75, 0.9062, 0.75, 0.9062, 0.6875, 0.9102, 0.625, 0.9375, 0.625, 0.9375, 0.6875, 0.9062, 0.6875, 0.9062, 0.6321, 0.9375, 0.625, 0.9102, 0.625, 0.9228, 0.5973, 0.9375, 0.6161, 0.9062, 0.6875, 0.875, 0.6875, 0.875, 0.6659, 0.9062, 0.6321, 0.9062, 0.875, 0.9062, 0.9375, 0.875, 0.9375, 0.875, 0.875, 0.9062, 0.8125, 0.9062, 0.875, 0.875, 0.875, 0.875, 0.8125, 0.9062, 0.75, 0.9062, 0.8125, 0.875, 0.8125, 0.875, 0.75, 0.9062, 0.6875, 0.9062, 0.75, 0.875, 0.75, 0.875, 0.6875, 0.875, 0.8125, 0.875, 0.875, 0.8438, 0.875, 0.8437, 0.8125, 0.875, 0.75, 0.875, 0.8125, 0.8437, 0.8125, 0.8438, 0.75, 0.875, 0.6875, 0.875, 0.75, 0.8438, 0.75, 0.8437, 0.6875, 0.875, 0.6875, 0.8437, 0.6875, 0.8438, 0.6825, 0.8509, 0.6793, 0.875, 0.6659, 0.875, 0.875, 0.875, 0.9375, 0.8438, 0.9375, 0.8438, 0.875, 0.8438, 0.875, 0.8438, 0.9375, 0.8125, 0.9375, 0.8125, 0.875, 0.8437, 0.8125, 0.8438, 0.875, 0.8125, 0.875, 0.8125, 0.8125, 0.8438, 0.75, 0.8437, 0.8125, 0.8125, 0.8125, 0.8125, 0.75, 0.8437, 0.6875, 0.8438, 0.75, 0.8125, 0.75, 0.8125, 0.7019, 0.8292, 0.6875, 0.8437, 0.6875, 0.8292, 0.6875, 0.8437, 0.6825, 0.8125, 0.75, 0.8125, 0.8125, 0.7812, 0.8125, 0.7812, 0.75, 0.8125, 0.7019, 0.8125, 0.75, 0.7812, 0.75, 0.7812, 0.723, 0.8125, 0.875, 0.8125, 0.9375, 0.7812, 0.9375, 0.7812, 0.875, 0.8125, 0.8125, 0.8125, 0.875, 0.7812, 0.875, 0.7812, 0.8125, 0.7812, 0.875, 0.7812, 0.9375, 0.75, 0.9375, 0.75, 0.875, 0.7812, 0.8125, 0.7812, 0.875, 0.75, 0.875, 0.75, 0.8125, 0.7812, 0.75, 0.7812, 0.8125, 0.75, 0.8125, 0.75, 0.75, 0.7812, 0.723, 0.7812, 0.75, 0.75, 0.75, 0.75, 0.7384, 0.5013, 0.6875, 0.4375, 0.6875, 0.4375, 0.625, 0.4586, 0.625, 0.459, 0.6265, 0.4937, 0.6821, 0.508, 0.6899, 0.5086, 0.6902, 0.414, 0.6909, 0.4062, 0.6875, 0.4375, 0.6875, 0.5013, 0.6875, 0.5027, 0.688, 0.4688, 0.8125, 0.4375, 0.8125, 0.4375, 0.75, 0.5312, 0.75, 0.5312, 0.8125, 0.5, 0.8125, 0.5625, 0.75, 0.5312, 0.75, 0.4062, 0.75, 0.4062, 0.6875, 0.414, 0.6909, 0.419, 0.6931, 0.4165, 0.7434, 0.5554, 0.7437, 0.5551, 0.7223, 0.5562, 0.7234, 0.5625, 0.7307, 0.4062, 0.75, 0.5312, 0.75, 0.4375, 0.75, 0.5551, 0.7223, 0.5554, 0.7437, 0.4165, 0.7434, 0.419, 0.6931, 0.5159, 0.6922, 0.5159, 0.6922, 0.419, 0.6931, 0.414, 0.6909, 0.5086, 0.6902, 0.625, 0.9375, 0.625, 0.9375, 0.5938, 0.9375, 0.875, 0.9375, 0.875, 0.9375, 0.8438, 0.9375, 0.2812, 0.9375, 0.3125, 0.9375, 0.3125, 0.9375, 0.2812, 0.9375, 0.875, 0.9375, 0.9062, 0.9375, 0.875, 0.9375, 0.6875, 0.9375, 0.7188, 0.9375, 0.7188, 0.9375, 0.6875, 0.9375, 0.9375, 0.9375, 0.9375, 0.9375, 0.9062, 0.9375, 0.375, 0.9375, 0.4062, 0.9375, 0.375, 0.9375, 0.9688, 0.9375, 1.0, 0.9375, 0.9688, 0.9375, 0.4375, 0.9375, 0.4375, 0.9375, 0.4062, 0.9375, 0.4688, 0.9375, 0.5, 0.9375, 0.4688, 0.9375, 0.09375, 0.9375, 0.09375, 0.9375, 0.0625, 0.9375, 0.5312, 0.9375, 0.5312, 0.9375, 0.5, 0.9375, 0.09375, 0.9375, 0.125, 0.9375, 0.09375, 0.9375, 0.5312, 0.9375, 0.5625, 0.9375, 0.5312, 0.9375, 0.1875, 0.9375, 0.2188, 0.9375, 0.2188, 0.9375, 0.1875, 0.9375, 0.7812, 0.9375, 0.8125, 0.9375, 0.7812, 0.9375, 0.7031, 1.0, 0.6875, 0.9375, 0.7188, 0.9375, 0.6094, 1.0, 0.5938, 0.9375, 0.625, 0.9375, 0.5156, 1.0, 0.5, 0.9375, 0.5312, 0.9375, 0.4062, 0.9375, 0.4375, 0.9375, 0.4219, 1.0, 0.2969, 1.0, 0.2812, 0.9375, 0.3125, 0.9375, 0.1875, 0.9375, 0.2188, 0.9375, 0.2031, 1.0, 0.09375, 0.9375, 0.07812, 1.0, 0.0625, 0.9375, 0.9219, 1.0, 0.9062, 0.9375, 0.9375, 0.9375, 0.8438, 0.9375, 0.875, 0.9375, 0.8594, 1.0, 0.4375, 0.5625, 0.4375, 0.5, 0.4443, 0.5, 0.4481, 0.5423, 0.45, 0.5625, 0.4375, 0.5, 0.4375, 0.4518, 0.4443, 0.5, 0.4586, 0.625, 0.4375, 0.625, 0.4375, 0.5625, 0.45, 0.5625, 0.4375, 0.5, 0.4375, 0.5625, 0.4062, 0.5625, 0.4062, 0.5, 0.4375, 0.5, 0.4062, 0.5, 0.4062, 0.4375, 0.4352, 0.4375, 0.4375, 0.4518, 0.4062, 0.4375, 0.4062, 0.375, 0.4122, 0.375, 0.4225, 0.4007, 0.4352, 0.4375, 0.4062, 0.375, 0.4062, 0.4375, 0.375, 0.4375, 0.375, 0.375, 0.4062, 0.3637, 0.4062, 0.375, 0.375, 0.375, 0.375, 0.3304, 0.3863, 0.3399, 0.4062, 0.5625, 0.4062, 0.625, 0.375, 0.625, 0.375, 0.5625, 0.4062, 0.5, 0.4062, 0.5625, 0.375, 0.5625, 0.375, 0.5, 0.375, 0.5625, 0.375, 0.625, 0.3438, 0.625, 0.3438, 0.5625, 0.375, 0.5, 0.375, 0.5625, 0.3438, 0.5625, 0.3437, 0.5, 0.375, 0.4375, 0.375, 0.5, 0.3437, 0.5, 0.3438, 0.4375, 0.375, 0.375, 0.375, 0.4375, 0.3438, 0.4375, 0.3438, 0.375, 0.375, 0.3304, 0.375, 0.375, 0.3438, 0.375, 0.3438, 0.3149, 0.3647, 0.3245, 0.3438, 0.3149, 0.3438, 0.375, 0.3125, 0.375, 0.3125, 0.3125, 0.3365, 0.3125, 0.3421, 0.3143, 0.3438, 0.625, 0.3438, 0.6875, 0.3125, 0.6875, 0.3125, 0.625, 0.3438, 0.5625, 0.3438, 0.625, 0.3125, 0.625, 0.3125, 0.5625, 0.3437, 0.5, 0.3438, 0.5625, 0.3125, 0.5625, 0.3125, 0.5, 0.3438, 0.4375, 0.3437, 0.5, 0.3125, 0.5, 0.3125, 0.4375, 0.3125, 0.625, 0.3125, 0.6875, 0.2812, 0.6875, 0.2812, 0.625, 0.3125, 0.5, 0.3125, 0.5625, 0.2812, 0.5625, 0.2812, 0.5, 0.3125, 0.3125, 0.3125, 0.375, 0.2812, 0.375, 0.2812, 0.3125, 0.3125, 0.3125, 0.2812, 0.3125, 0.2812, 0.25, 0.2981, 0.25, 0.3125, 0.2691, 0.3125, 0.6875, 0.3125, 0.75, 0.2812, 0.75, 0.2812, 0.6875, 0.2812, 0.6875, 0.2812, 0.75, 0.25, 0.75, 0.25, 0.6875, 0.2812, 0.5, 0.2812, 0.5625, 0.25, 0.5625, 0.25, 0.5, 0.25, 0.5, 0.25, 0.5625, 0.2188, 0.5625, 0.2187, 0.5, 0.25, 0.4375, 0.25, 0.5, 0.2187, 0.5, 0.2188, 0.4375, 0.2188, 0.3125, 0.2188, 0.375, 0.1875, 0.375, 0.1875, 0.3125, 0.2188, 0.625, 0.2188, 0.6875, 0.1875, 0.6875, 0.1875, 0.625, 0.2118, 0.514, 0.2134, 0.5, 0.2187, 0.5, 0.2188, 0.5625, 0.206, 0.5625, 0.2188, 0.375, 0.2188, 0.4375, 0.2001, 0.4375, 0.1875, 0.4075, 0.1875, 0.375, 0.1875, 0.5901, 0.1875, 0.625, 0.1563, 0.625, 0.1563, 0.6206, 0.1758, 0.3863, 0.169, 0.375, 0.1875, 0.375, 0.1875, 0.4075, 0.1784, 0.3909, 0.1562, 0.3125, 0.1563, 0.3664, 0.1309, 0.3548, 0.125, 0.3525, 0.125, 0.3125, 0.1495, 0.625, 0.1563, 0.6206, 0.1563, 0.625, 0.125, 0.3125, 0.125, 0.3525, 0.1025, 0.3465, 0.09375, 0.3443, 0.09375, 0.3125, 0.125, 0.6368, 0.125, 0.6875, 0.09375, 0.6875, 0.09375, 0.6459, 0.1215, 0.6379])
me_hele_cell_001.materials.append(mat_material_002)
me_hele_cell_001.update()
me_hele_cell_001.normals_split_custom_set([tuple(v) for v in zip(*[iter([-0.9674, -0.2396, -0.0821, -0.9674, -0.2398, -0.08155, -0.9674, -0.2394, -0.08242, -0.9674, -0.2394, -0.08242, -0.9674, -0.2394, -0.08242, -0.9674, -0.2394, -0.08242, -0.9674, -0.2394, -0.08242, -0.9674, -0.2394, -0.08242, -0.9674, -0.2394, -0.08242, -0.9674, -0.2394, -0.08242, -0.9674, -0.2394, -0.08242, -0.9674, -0.2394, -0.08242, -0.9674, -0.2394, -0.08242, -0.9674, -0.2394, -0.08242, -0.9674, -0.2394, -0.08242, -0.9674, -0.2394, -0.08242, -0.9674, -0.2394, -0.08242, -0.9674, -0.2394, -0.08242, -0.9674, -0.2394, -0.08242, -0.9674, -0.2394, -0.08242, -0.9674, -0.24, -0.08124, -0.9674, -0.24, -0.08124, -0.9674, -0.24, -0.08124, -0.9674, -0.24, -0.08124, -0.9674, -0.24, -0.08124, -0.9674, -0.24, -0.08124, -0.9674, -0.24, -0.08124, -0.9674, -0.24, -0.08124, -0.9674, -0.24, -0.08124, -0.9674, -0.24, -0.08124, -0.9674, -0.24, -0.08124, -0.9674, -0.24, -0.08124, -0.9674, -0.24, -0.08124, -0.9674, -0.2398, -0.08155, -0.9674, -0.2396, -0.0821, -0.9674, -0.24, -0.08124, -0.9674, -0.24, -0.08124, -0.9674, -0.24, -0.08124, 0.164, -0.0723, 0.9838, 0.1744, -0.03693, 0.984, 0.178, 1.386e-08, 0.984, 0.1744, 0.03693, 0.984, 0.164, 0.0723, 0.9838, 0.1472, 0.1047, 0.9836, 0.1247, 0.1328, 0.9833, 0.09768, 0.1556, 0.983, 0.06709, 0.1724, 0.9827, 0.03414, 0.1827, 0.9826, -1.835e-07, 0.1861, 0.9825, -0.03414, 0.1827, 0.9826, -0.06709, 0.1724, 0.9827, -0.09768, 0.1556, 0.983, -0.1247, 0.1328, 0.9833, -0.1472, 0.1047, 0.9836, -0.164, 0.0723, 0.9838, -0.6494, 0.1218, 0.7506, -0.6033, 0.4639, 0.6487, -0.1335, 0.7887, 0.6002, 0.5522, 0.5474, 0.6288, 0.7567, 0.02837, 0.6532, 0.6742, -0.3441, 0.6535, 0.3069, -0.5299, 0.7906, 0.09768, -0.1556, 0.983, 0.1247, -0.1328, 0.9833, 0.1472, -0.1047, 0.9836, -7.403e-07, 0.4542, 0.8909, -1.835e-07, 0.1861, 0.9825, 0.03414, 0.1827, 0.9826, 0.08375, 0.4457, 0.8912, -1.013e-06, 0.6335, 0.7738, -7.403e-07, 0.4542, 0.8909, 0.08375, 0.4457, 0.8912, 0.117, 0.6219, 0.7744, -7.898e-07, 0.8566, 0.516, -1.013e-06, 0.6335, 0.7738, 0.117, 0.6219, 0.7744, 0.1585, 0.8414, 0.5166, -0.02705, 0.9511, 0.3078, -7.898e-07, 0.8566, 0.516, 0.1585, 0.8414, 0.5166, 0.1587, 0.9379, 0.3084, 0.08375, 0.4457, 0.8912, 0.03414, 0.1827, 0.9826, 0.06709, 0.1724, 0.9827, 0.1645, 0.4205, 0.8922, 0.117, 0.6219, 0.7744, 0.08375, 0.4457, 0.8912, 0.1645, 0.4205, 0.8922, 0.23, 0.5872, 0.7761, 0.2015, 0.7027, 0.6823, 0.1585, 0.8414, 0.5166, 0.117, 0.6219, 0.7744, 0.23, 0.5872, 0.7761, 0.2536, 0.6571, 0.7098, 0.1585, 0.8414, 0.5166, 0.2015, 0.7027, 0.6823, 0.1587, 0.9379, 0.3084, 0.23, 0.5872, 0.7761, 0.1645, 0.4205, 0.8922, 0.2394, 0.3793, 0.8937, 0.3351, 0.5304, 0.7787, 0.2536, 0.6571, 0.7098, 0.23, 0.5872, 0.7761, 0.3351, 0.5304, 0.7787, 0.3776, 0.5907, 0.7131, -0.4257, -0.318, -0.8472, -0.3615, -0.3947, -0.8447, -0.4256, -0.4502, -0.785, -0.5027, -0.3553, -0.7881, 0.1645, 0.4205, 0.8922, 0.06709, 0.1724, 0.9827, 0.09768, 0.1556, 0.983, 0.2394, 0.3793, 0.8937, -0.333, -0.5271, -0.7819, -0.2854, -0.4573, -0.8423, -0.2001, -0.5039, -0.8402, -0.2213, -0.6032, -0.7663, 0.2394, 0.3793, 0.8937, 0.09768, 0.1556, 0.983, 0.1247, 0.1328, 0.9833, 0.3056, 0.3235, 0.8955, 0.3351, 0.5304, 0.7787, 0.2394, 0.3793, 0.8937, 0.3056, 0.3235, 0.8955, 0.4284, 0.4531, 0.7818, 0.3776, 0.5907, 0.7131, 0.3351, 0.5304, 0.7787, 0.4284, 0.4531, 0.7818, 0.4869, 0.4989, 0.717, 0.4284, 0.4531, 0.7818, 0.3056, 0.3235, 0.8955, 0.3603, 0.2549, 0.8973, 0.506, 0.3576, 0.7849, 0.4869, 0.4989, 0.717, 0.4284, 0.4531, 0.7818, 0.506, 0.3576, 0.7849, 0.6956, 0.4876, 0.5276, 0.5538, 0.4808, 0.6798, 0.6956, 0.4876, 0.5276, 0.7935, 0.5195, 0.317, 0.5538, 0.4808, 0.6798, 0.3056, 0.3235, 0.8955, 0.1247, 0.1328, 0.9833, 0.1472, 0.1047, 0.9836, 0.3603, 0.2549, 0.8973, 0.3603, 0.2549, 0.8973, 0.1472, 0.1047, 0.9836, 0.164, 0.0723, 0.9838, 0.4013, 0.176, 0.8989, 0.506, 0.3576, 0.7849, 0.3603, 0.2549, 0.8973, 0.4013, 0.176, 0.8989, 0.5962, 0.2117, 0.7744, 0.6956, 0.4876, 0.5276, 0.506, 0.3576, 0.7849, 0.5962, 0.2117, 0.7744, 0.8867, 0.2659, 0.3783, 0.7935, 0.5195, 0.317, 0.6956, 0.4876, 0.5276, 0.8867, 0.2659, 0.3783, 0.9796, 0.1989, -0.03027, 0.8309, 0.4585, 0.3154, 0.8867, 0.2659, 0.3783, 0.5962, 0.2117, 0.7744, 0.6906, 0.04521, 0.7218, 0.9747, 0.04057, 0.2198, 0.4013, 0.176, 0.8989, 0.164, 0.0723, 0.9838, 0.1744, 0.03693, 0.984, 0.4267, 0.08986, 0.8999, 0.5962, 0.2117, 0.7744, 0.4013, 0.176, 0.8989, 0.4267, 0.08986, 0.8999, 0.6906, 0.04521, 0.7218, 0.4267, 0.08986, 0.8999, 0.1744, 0.03693, 0.984, 0.178, 1.386e-08, 0.984, 0.4353, 2.036e-08, 0.9003, 0.6906, 0.04521, 0.7218, 0.4267, 0.08986, 0.8999, 0.4353, 2.036e-08, 0.9003, 0.7181, -0.04646, 0.6944, 0.4353, 2.036e-08, 0.9003, 0.178, 1.386e-08, 0.984, 0.1744, -0.03693, 0.984, 0.4267, -0.08986, 0.8999, 0.7181, -0.04646, 0.6944, 0.4353, 2.036e-08, 0.9003, 0.4267, -0.08986, 0.8999, 0.7127, -0.1022, 0.694, 0.723, -0.2003, 0.6611, 0.921, -0.2651, -0.2853, 0.9668, -0.1926, -0.1678, 0.9558, -0.191, 0.2235, 0.6008, -0.1267, 0.7893, 0.4267, -0.08986, 0.8999, 0.1744, -0.03693, 0.984, 0.164, -0.0723, 0.9838, 0.4013, -0.176, 0.8989, 0.7127, -0.1022, 0.694, 0.4267, -0.08986, 0.8999, 0.4013, -0.176, 0.8989, 0.6678, -0.1867, 0.7206, 0.3005, -0.08713, 0.9498, 0.08287, -0.02474, 0.9963, 0.4813, -0.1693, 0.86, 0.2574, -0.1178, 0.9591, 0.7231, -0.2003, 0.6611, 0.3005, -0.08713, 0.9498, 0.2574, -0.1178, 0.9591, 0.6508, -0.2903, 0.7015, 0.4013, -0.176, 0.8989, 0.164, -0.0723, 0.9838, 0.1472, -0.1047, 0.9836, 0.3603, -0.2549, 0.8973, 0.5143, -0.2334, -0.8252, 0.3228, -0.1479, -0.9348, 0.3922, -0.1487, -0.9078, 0.4968, -0.1867, -0.8475, 0.5647, -0.2026, -0.8001, 0.6678, -0.1867, 0.7206, 0.4013, -0.176, 0.8989, 0.3603, -0.2549, 0.8973, 0.542, -0.3308, 0.7725, 0.3228, -0.148, -0.9348, 0.1104, -0.07138, -0.9913, 0.3922, -0.1487, -0.9078, 0.8679, -0.188, -0.4598, 0.6678, -0.1867, 0.7206, 0.542, -0.3308, 0.7725, 0.8569, -0.3405, 0.387, 0.5143, -0.2333, -0.8253, 0.8766, -0.4082, -0.2549, 0.8005, -0.5585, -0.2174, 0.4309, -0.2899, -0.8545, 0.3603, -0.2549, 0.8973, 0.1472, -0.1047, 0.9836, 0.1247, -0.1328, 0.9833, 0.3056, -0.3235, 0.8955, 0.542, -0.3308, 0.7725, 0.3603, -0.2549, 0.8973, 0.3056, -0.3235, 0.8955, 0.4284, -0.4531, 0.7818, 0.1104, -0.07141, -0.9913, 0.3228, -0.1479, -0.9348, 0.241, -0.166, -0.9562, 0.08746, -0.08132, -0.9928, 0.1086, -0.07282, -0.9914, 0.8569, -0.3405, 0.387, 0.542, -0.3308, 0.7725, 0.4284, -0.4531, 0.7818, 0.5905, -0.6145, 0.5232, 0.4813, -0.1693, 0.86, 0.8569, -0.3405, 0.387, 0.5905, -0.6145, 0.5232, 0.3831, -0.3417, 0.8582, 0.2574, -0.1178, 0.9591, 0.4813, -0.1693, 0.86, 0.3831, -0.3417, 0.8582, 0.2045, -0.147, 0.9678, 0.2045, -0.147, 0.9678, 0.3831, -0.3417, 0.8582, 0.2768, -0.4065, 0.8707, 0.1483, -0.1703, 0.9742, 0.3056, -0.3235, 0.8955, 0.1247, -0.1328, 0.9833, 0.09768, -0.1556, 0.983, 0.2394, -0.3793, 0.8937, 0.4284, -0.4531, 0.7818, 0.3056, -0.3235, 0.8955, 0.2394, -0.3793, 0.8937, 0.3351, -0.5304, 0.7787, 0.08748, -0.08131, -0.9928, 0.2409, -0.166, -0.9562, 0.1747, -0.1814, -0.9678, 0.06309, -0.08816, -0.9941, 0.08233, -0.08338, -0.9931, 0.5905, -0.6145, 0.5232, 0.4284, -0.4531, 0.7818, 0.3351, -0.5304, 0.7787, 0.4562, -0.7211, 0.5214, 0.3831, -0.3417, 0.8582, 0.5905, -0.6145, 0.5232, 0.4562, -0.7211, 0.5214, 0.2768, -0.4065, 0.8707, 0.2394, -0.3793, 0.8937, 0.09768, -0.1556, 0.983, 0.06709, -0.1724, 0.9827, 0.1645, -0.4205, 0.8922, 0.1747, -0.1814, -0.9678, 0.3365, -0.3364, -0.8795, 0.2322, -0.3725, -0.8985, 0.1127, -0.1895, -0.9754, 0.3351, -0.5304, 0.7787, 0.2394, -0.3793, 0.8937, 0.1645, -0.4205, 0.8922, 0.23, -0.5872, 0.7761, 0.06305, -0.08817, -0.9941, 0.1747, -0.1814, -0.9678, 0.1127, -0.1895, -0.9754, 0.1291, -0.3368, -0.9327, 0.09758, -0.1729, -0.9801, 0.05696, -0.08968, -0.9943, 0.4562, -0.7211, 0.5214, 0.3351, -0.5304, 0.7787, 0.23, -0.5872, 0.7761, 0.3032, -0.8253, 0.4764, 0.09756, -0.1729, -0.9801, 0.1291, -0.3368, -0.9327, 0.2122, -0.6663, -0.7148, 0.2768, -0.4065, 0.8707, 0.4562, -0.7211, 0.5214, 0.3032, -0.8253, 0.4764, 0.2063, -0.5358, 0.8188, 0.2943, -0.4687, 0.8329, 0.09749, -0.1806, 0.9787, 0.04823, -0.186, 0.9814, 0.1492, -0.4936, 0.8568, 0.2322, -0.3725, -0.8985, 0.5031, -0.8509, -0.1514, 0.2702, -0.9536, -0.1329, 0.119, -0.3962, -0.9104, 0.1645, -0.4205, 0.8922, 0.06709, -0.1724, 0.9827, 0.03414, -0.1827, 0.9826, 0.08375, -0.4457, 0.8912, 0.1127, -0.1895, -0.9754, 0.2322, -0.3725, -0.8985, 0.119, -0.3962, -0.9104, 0.05514, -0.1933, -0.9796, 0.23, -0.5872, 0.7761, 0.1645, -0.4205, 0.8922, 0.08375, -0.4457, 0.8912, 0.117, -0.6219, 0.7744, 0.3032, -0.8253, 0.4764, 0.23, -0.5872, 0.7761, 0.117, -0.6219, 0.7744, 0.1654, -0.879, 0.4472, 0.1886, -0.6579, -0.7291, 0.1207, -0.6427, -0.7566, 0.08214, -0.5388, -0.8384, 0.05514, -0.1933, -0.9796, 0.119, -0.3962, -0.9104, -1.269e-07, -0.4045, -0.9145, -1.491e-09, -0.1944, -0.9809, 0.117, -0.6219, 0.7744, 0.08375, -0.4457, 0.8912, -2.396e-09, -0.4542, 0.8909, -1.127e-07, -0.6335, 0.7738, 0.07809, -0.398, -0.914, 0.05514, -0.1933, -0.9796, -1.491e-09, -0.1944, -0.9809, -1.124e-08, -0.4052, -0.9142, 0.1654, -0.879, 0.4472, 0.117, -0.6219, 0.7744, -1.127e-07, -0.6335, 0.7738, 1.3e-06, -0.8947, 0.4466, 0.1207, -0.6427, -0.7566, 0.07809, -0.398, -0.914, -1.124e-08, -0.4052, -0.9142, 2.284e-06, -0.6546, -0.756, 0.1207, -0.6427, -0.7566, 2.284e-06, -0.6546, -0.756, -0.01348, -0.5452, -0.8382, 0.08214, -0.5388, -0.8384, 0.04823, -0.186, 0.9814, 0.123, -0.6264, 0.7697, -8.092e-08, -0.6374, 0.7705, 1.839e-08, -0.1877, 0.9822, 0.1492, -0.4936, 0.8568, 0.04823, -0.186, 0.9814, 1.839e-08, -0.1877, 0.9822, -1.286e-07, -0.5018, 0.865, 0.4055, 0.7315, -0.5482, 0.4055, 0.7315, -0.5482, 0.4055, 0.7315, -0.5482, 0.4055, 0.7315, -0.5482, 0.4055, 0.7315, -0.5482, 0.4055, 0.7315, -0.5482, 0.4055, 0.7315, -0.5482, 0.4055, 0.7315, -0.5482, 0.4055, 0.7315, -0.5482, 0.4055, 0.7315, -0.5482, 0.4055, 0.7315, -0.5482, 0.4055, 0.7315, -0.5482, 0.4055, 0.7315, -0.5482, 0.4055, 0.7315, -0.5482, 0.4055, 0.7315, -0.5482, 0.4055, 0.7315, -0.5482, 0.4055, 0.7315, -0.5482, 0.4055, 0.7315, -0.5482, 0.4055, 0.7315, -0.5482, 0.4055, 0.7315, -0.5482, 0.4055, 0.7315, -0.5482, 0.4055, 0.7315, -0.5482, 0.4055, 0.7315, -0.5482, 0.4055, 0.7315, -0.5482, 0.4055, 0.7315, -0.5482, 0.4055, 0.7315, -0.5482, 0.4055, 0.7315, -0.5482, 0.4055, 0.7315, -0.5482, 0.4055, 0.7315, -0.5482, 0.4055, 0.7315, -0.5482, 0.4055, 0.7315, -0.5482, 0.4055, 0.7315, -0.5482, 0.4055, 0.7315, -0.5482, 0.4055, 0.7315, -0.5482, 0.4055, 0.7315, -0.5482, 0.4055, 0.7315, -0.5482, 0.4055, 0.7315, -0.5482, 0.4055, 0.7315, -0.5482, 0.4055, 0.7315, -0.5482, 0.4055, 0.7315, -0.5482, 0.4055, 0.7315, -0.5482, 0.4055, 0.7315, -0.5482, 0.4055, 0.7315, -0.5482, 0.4055, 0.7315, -0.5482, 0.4055, 0.7315, -0.5482, 0.4055, 0.7315, -0.5482, 0.4055, 0.7315, -0.5482, 0.4055, 0.7315, -0.5482, 0.4055, 0.7315, -0.5482, 0.4055, 0.7315, -0.5482, 0.4055, 0.7315, -0.5482, 0.4055, 0.7315, -0.5482, 0.4055, 0.7315, -0.5482, 0.4055, 0.7315, -0.5482, 0.4055, 0.7315, -0.5482, 0.4055, 0.7315, -0.5482, 0.4055, 0.7315, -0.5482, 0.4055, 0.7315, -0.5482, 0.119, -0.3962, -0.9104, 0.2702, -0.9536, -0.1329, -5.226e-07, -0.9919, -0.1266, -1.269e-07, -0.4045, -0.9145, 0.08375, -0.4457, 0.8912, 0.03414, -0.1827, 0.9826, -3.802e-08, -0.1861, 0.9825, -2.396e-09, -0.4542, 0.8909, -1.286e-07, -0.5018, 0.865, 1.839e-08, -0.1877, 0.9822, -0.04796, -0.186, 0.9814, -0.1461, -0.4919, 0.8583, -2.396e-09, -0.4542, 0.8909, -3.802e-08, -0.1861, 0.9825, -0.03414, -0.1827, 0.9826, -0.08375, -0.4457, 0.8912, -1.491e-09, -0.1944, -0.9809, -1.269e-07, -0.4045, -0.9145, -0.1188, -0.3961, -0.9105, -0.05481, -0.1932, -0.9796, -1.127e-07, -0.6335, 0.7738, -2.396e-09, -0.4542, 0.8909, -0.08375, -0.4457, 0.8912, -0.117, -0.6219, 0.7744, -1.124e-08, -0.4052, -0.9142, -1.491e-09, -0.1944, -0.9809, -0.05481, -0.1932, -0.9796, -0.07809, -0.398, -0.914, 1.3e-06, -0.8947, 0.4466, -1.127e-07, -0.6335, 0.7738, -0.117, -0.6219, 0.7744, -0.1654, -0.879, 0.4472, 2.284e-06, -0.6546, -0.756, -1.124e-08, -0.4052, -0.9142, -0.07809, -0.398, -0.914, -0.1207, -0.6427, -0.7566, -8.092e-08, -0.6374, 0.7705, 1.3e-06, -0.8947, 0.4466, -0.1654, -0.879, 0.4472, -0.123, -0.6264, 0.7697, 2.284e-06, -0.6546, -0.756, -0.1207, -0.6427, -0.7566, -0.1085, -0.5335, -0.8388, -0.01348, -0.5452, -0.8382, 1.839e-08, -0.1877, 0.9822, -8.092e-08, -0.6374, 0.7705, -0.123, -0.6264, 0.7697, -0.04796, -0.186, 0.9814, -0.117, -0.6219, 0.7744, -0.08375, -0.4457, 0.8912, -0.1645, -0.4205, 0.8922, -0.23, -0.5872, 0.7761, -0.1654, -0.879, 0.4472, -0.117, -0.6219, 0.7744, -0.23, -0.5872, 0.7761, -0.3032, -0.8253, 0.4764, -0.1207, -0.6427, -0.7566, -0.07809, -0.398, -0.914, -0.129, -0.3368, -0.9327, -0.2213, -0.6032, -0.7663, -0.123, -0.6264, 0.7697, -0.1654, -0.879, 0.4472, -0.3032, -0.8253, 0.4764, -0.2063, -0.5358, 0.8188, -0.159, -0.368, 0.9161, -0.1461, -0.4919, 0.8583, -0.04796, -0.186, 0.9814, -0.09433, -0.1805, 0.979, -0.08892, -0.197, 0.9764, -0.3038, -0.6847, 0.6625, -0.4075, -0.9007, -0.1506, -0.2677, -0.9546, -0.1304, -0.1461, -0.4918, 0.8583, -0.159, -0.368, 0.9161, -0.1523, -0.3414, -0.9275, -0.1188, -0.3961, -0.9105, -0.2677, -0.9546, -0.1304, -0.4075, -0.9007, -0.1506, -0.08375, -0.4457, 0.8912, -0.03414, -0.1827, 0.9826, -0.06709, -0.1724, 0.9827, -0.1645, -0.4205, 0.8922, -0.1645, -0.4205, 0.8922, -0.06709, -0.1724, 0.9827, -0.09768, -0.1556, 0.983, -0.2394, -0.3793, 0.8937, -0.2056, -0.2698, -0.9407, -0.09304, -0.1337, -0.9866, -0.1123, -0.1896, -0.9754, -0.1288, -0.2746, -0.9529, -0.2056, -0.2698, -0.9407, -0.23, -0.5872, 0.7761, -0.1645, -0.4205, 0.8922, -0.2394, -0.3793, 0.8937, -0.3351, -0.5304, 0.7787, -0.129, -0.3368, -0.9327, -0.1123, -0.1896, -0.9754, -0.09304, -0.1337, -0.9866, -0.06122, -0.08875, -0.9942, -0.1714, -0.2533, -0.9521, -0.3032, -0.8253, 0.4764, -0.23, -0.5872, 0.7761, -0.3351, -0.5304, 0.7787, -0.4562, -0.7211, 0.5214, -0.2213, -0.6032, -0.7663, -0.129, -0.3368, -0.9327, -0.1714, -0.2533, -0.9521, -0.333, -0.5271, -0.7819, -0.2063, -0.5358, 0.8188, -0.3032, -0.8253, 0.4764, -0.4562, -0.7211, 0.5214, -0.2763, -0.4067, 0.8708, -0.3615, -0.3947, -0.8447, -0.2854, -0.4573, -0.8423, -0.333, -0.5271, -0.7819, -0.4256, -0.4502, -0.785, -0.09433, -0.1805, 0.979, -0.2063, -0.5358, 0.8188, -0.2763, -0.4067, 0.8708, -0.1414, -0.1707, 0.9751, -0.1715, -0.2533, -0.9521, -0.06122, -0.08875, -0.9942, -0.08009, -0.08472, -0.9932, -0.08596, -0.08274, -0.9929, -0.2217, -0.2198, -0.95, -0.4562, -0.7211, 0.5214, -0.3351, -0.5304, 0.7787, -0.4284, -0.4531, 0.7818, -0.5853, -0.6181, 0.5248, -0.333, -0.5271, -0.7819, -0.1714, -0.2533, -0.9521, -0.2217, -0.2198, -0.95, -0.4256, -0.4502, -0.785, -0.2763, -0.4067, 0.8708, -0.4562, -0.7211, 0.5214, -0.5853, -0.6181, 0.5248, -0.3571, -0.3527, 0.8649, -0.2213, -0.6032, -0.7663, -0.2001, -0.5039, -0.8402, -0.1085, -0.5335, -0.8388, -0.1207, -0.6427, -0.7566, -0.1481, -0.1548, 0.9768, -0.1414, -0.1707, 0.9751, -0.2763, -0.4067, 0.8708, -0.3571, -0.3527, 0.8649, -0.1506, -0.1459, 0.9778, -0.164, 0.0723, 0.9838, -0.1744, 0.03693, 0.984, -0.178, 7.895e-08, 0.984, -0.1744, -0.03693, 0.984, -0.164, -0.0723, 0.9838, -0.1472, -0.1047, 0.9836, -0.1247, -0.1327, 0.9833, -0.09768, -0.1556, 0.983, -0.06709, -0.1724, 0.9827, -0.03414, -0.1827, 0.9826, -3.802e-08, -0.1861, 0.9825, 0.03414, -0.1827, 0.9826, 0.06709, -0.1724, 0.9827, 0.09768, -0.1556, 0.983, 0.3069, -0.5299, 0.7906, -0.1615, -0.7525, 0.6384, -0.6032, -0.4632, 0.6493, -0.7317, -0.1378, 0.6676, -0.6494, 0.1218, 0.7506, -0.2394, -0.3793, 0.8937, -0.09768, -0.1556, 0.983, -0.1247, -0.1327, 0.9833, -0.3056, -0.3235, 0.8955, -0.3351, -0.5304, 0.7787, -0.2394, -0.3793, 0.8937, -0.3056, -0.3235, 0.8955, -0.4284, -0.4531, 0.7818, -0.3056, -0.3235, 0.8955, -0.1247, -0.1327, 0.9833, -0.1472, -0.1047, 0.9836, -0.3603, -0.2549, 0.8973, -0.4284, -0.4531, 0.7818, -0.3056, -0.3235, 0.8955, -0.3603, -0.2549, 0.8973, -0.506, -0.3576, 0.7849, -0.2217, -0.2198, -0.95, -0.08594, -0.08275, -0.9929, -0.1042, -0.07659, -0.9916, -0.1085, -0.07415, -0.9913, -0.3001, -0.2052, -0.9316, -0.5853, -0.6181, 0.5248, -0.4284, -0.4531, 0.7818, -0.506, -0.3576, 0.7849, -0.6938, -0.4895, 0.5283, -0.4256, -0.4502, -0.785, -0.2217, -0.2198, -0.95, -0.3001, -0.2052, -0.9316, -0.5027, -0.3553, -0.7881, -0.3571, -0.3527, 0.8649, -0.5853, -0.6181, 0.5248, -0.6938, -0.4895, 0.5283, -0.4785, -0.3271, 0.8149, -0.1506, -0.1459, 0.9778, -0.3571, -0.3527, 0.8649, -0.4785, -0.3271, 0.8149, -0.1871, -0.1285, 0.9739, -0.1798, -0.1333, 0.9746, -0.5027, -0.3553, -0.7881, -0.3001, -0.2052, -0.9316, -0.3866, -0.163, -0.9077, -0.5607, -0.2456, -0.7908, -0.4785, -0.3271, 0.8149, -0.6938, -0.4895, 0.5283, -0.7762, -0.3395, 0.5313, -0.6123, -0.2575, 0.7475, -0.4257, -0.318, -0.8472, -0.5027, -0.3553, -0.7881, -0.5607, -0.2456, -0.7908, -0.4754, -0.2295, -0.8493, -0.1871, -0.1285, 0.9739, -0.4785, -0.3271, 0.8149, -0.6123, -0.2575, 0.7475, -0.2323, -0.09325, 0.9682, -0.2191, -0.1075, 0.9698, -0.3603, -0.2549, 0.8973, -0.1472, -0.1047, 0.9836, -0.164, -0.0723, 0.9838, -0.4013, -0.176, 0.8989, -0.506, -0.3576, 0.7849, -0.3603, -0.2549, 0.8973, -0.4013, -0.176, 0.8989, -0.5644, -0.2473, 0.7876, -0.3001, -0.2052, -0.9316, -0.1085, -0.07415, -0.9913, -0.1285, -0.06296, -0.9897, -0.1359, -0.05492, -0.9892, -0.3866, -0.163, -0.9077, -0.6938, -0.4895, 0.5283, -0.506, -0.3576, 0.7849, -0.5644, -0.2473, 0.7876, -0.7762, -0.3395, 0.5313, -0.4013, -0.176, 0.8989, -0.164, -0.0723, 0.9838, -0.1744, -0.03693, 0.984, -0.4267, -0.08986, 0.8999, -0.5644, -0.2473, 0.7876, -0.4013, -0.176, 0.8989, -0.4267, -0.08986, 0.8999, -0.6007, -0.1264, 0.7894, -0.1541, -0.02894, -0.9876, -0.4133, -0.08313, -0.9068, -0.3866, -0.163, -0.9077, -0.1359, -0.05492, -0.9892, -0.7762, -0.3395, 0.5313, -0.5644, -0.2473, 0.7876, -0.6007, -0.1264, 0.7894, -0.8279, -0.1739, 0.5333, -0.5607, -0.2456, -0.7908, -0.3866, -0.163, -0.9077, -0.4133, -0.08313, -0.9068, -0.6316, -0.1635, -0.7579, -0.6123, -0.2575, 0.7475, -0.7762, -0.3395, 0.5313, -0.8279, -0.1739, 0.5333, -0.6563, -0.1322, 0.7428, -0.5607, -0.2456, -0.7908, -0.6316, -0.1635, -0.7579, -0.4754, -0.2295, -0.8493, -0.2323, -0.09325, 0.9682, -0.6123, -0.2575, 0.7475, -0.6563, -0.1322, 0.7428, -0.2631, -0.04869, 0.9635, -0.2531, -0.0707, 0.9649, -0.6563, -0.1322, 0.7428, -0.8279, -0.1739, 0.5333, -0.8455, 3.131e-07, 0.534, -0.6716, -0.0001126, 0.7409, -0.2631, -0.04869, 0.9635, -0.6563, -0.1322, 0.7428, -0.6716, -0.0001126, 0.7409, -0.274, 0.003637, 0.9617, -0.2739, -0.02467, 0.9614, -0.4267, -0.08986, 0.8999, -0.1744, -0.03693, 0.984, -0.178, 7.895e-08, 0.984, -0.4353, 1.892e-07, 0.9003, -0.6007, -0.1264, 0.7894, -0.4267, -0.08986, 0.8999, -0.4353, 1.892e-07, 0.9003, -0.613, 3.119e-07, 0.7901, -0.1611, 0.001658, -0.9869, -0.4229, -0.0004269, -0.9062, -0.4133, -0.08313, -0.9068, -0.1541, -0.02894, -0.9876, -0.8279, -0.1739, 0.5333, -0.6007, -0.1264, 0.7894, -0.613, 3.119e-07, 0.7901, -0.8455, 3.131e-07, 0.534, -0.6316, -0.1635, -0.7579, -0.4133, -0.08313, -0.9068, -0.4229, -0.0004269, -0.9062, -0.6776, -0.03754, -0.7345, -0.4353, 1.892e-07, 0.9003, -0.178, 7.895e-08, 0.984, -0.1744, 0.03693, 0.984, -0.4267, 0.08986, 0.8999, -0.613, 3.119e-07, 0.7901, -0.4353, 1.892e-07, 0.9003, -0.4267, 0.08986, 0.8999, -0.6007, 0.1264, 0.7894, -0.1555, 0.02839, -0.9874, -0.1606, 0.01536, -0.9869, -0.3302, 0.03202, -0.9434, -0.4229, -0.0004269, -0.9062, -0.1611, 0.001658, -0.9869, -0.8455, 3.131e-07, 0.534, -0.613, 3.119e-07, 0.7901, -0.6007, 0.1264, 0.7894, -0.8279, 0.1739, 0.5333, -0.3302, 0.03202, -0.9434, -0.6776, -0.03754, -0.7345, -0.4229, -0.0004269, -0.9062, -0.6716, -0.0001126, 0.7409, -0.8455, 3.131e-07, 0.534, -0.8279, 0.1739, 0.5333, -0.657, 0.1312, 0.7424, -0.274, 0.003637, 0.9617, -0.6716, -0.0001126, 0.7409, -0.657, 0.1312, 0.7424, -0.2619, 0.05373, 0.9636, -0.2619, 0.05373, 0.9636, -0.657, 0.1312, 0.7424, -0.6143, 0.2554, 0.7466, -0.2884, 0.09613, 0.9527, -0.2707, 0.07018, 0.9601, -0.2562, 0.0677, 0.9643, -0.2707, 0.07018, 0.9601, -0.2884, 0.09613, 0.9527, -0.3191, 0.1215, 0.9399, -0.4267, 0.08986, 0.8999, -0.1744, 0.03693, 0.984, -0.164, 0.0723, 0.9838, -0.4013, 0.176, 0.8989, -0.6007, 0.1264, 0.7894, -0.4267, 0.08986, 0.8999, -0.4013, 0.176, 0.8989, -0.5644, 0.2473, 0.7876, -0.1555, 0.02839, -0.9874, -0.1529, 0.03524, -0.9876, -0.1606, 0.01536, -0.9869, -0.8279, 0.1739, 0.5333, -0.6007, 0.1264, 0.7894, -0.5644, 0.2473, 0.7876, -0.7762, 0.3395, 0.5313, -0.657, 0.1312, 0.7424, -0.8279, 0.1739, 0.5333, -0.7762, 0.3395, 0.5313, -0.6143, 0.2554, 0.7466, -0.4013, 0.176, 0.8989, -0.164, 0.0723, 0.9838, -0.1472, 0.1047, 0.9836, -0.3603, 0.2549, 0.8973, -0.5644, 0.2473, 0.7876, -0.4013, 0.176, 0.8989, -0.3603, 0.2549, 0.8973, -0.506, 0.3576, 0.7849, -0.7762, 0.3395, 0.5313, -0.5644, 0.2473, 0.7876, -0.506, 0.3576, 0.7849, -0.6938, 0.4895, 0.5283, -0.6143, 0.2554, 0.7466, -0.7762, 0.3395, 0.5313, -0.6938, 0.4895, 0.5283, -0.5455, 0.3691, 0.7525, -0.2656, 0.117, 0.9569, -0.2884, 0.09613, 0.9527, -0.6143, 0.2554, 0.7466, -0.5455, 0.3691, 0.7525, -0.2176, 0.109, 0.9699, -0.2884, 0.09613, 0.9527, -0.2656, 0.117, 0.9569, -0.3115, 0.1313, 0.9411, -0.3191, 0.1215, 0.9399, -0.5455, 0.3691, 0.7525, -0.4535, 0.4682, 0.7584, -0.1688, 0.1427, 0.9753, -0.2176, 0.109, 0.9699, -0.3603, 0.2549, 0.8973, -0.1472, 0.1047, 0.9836, -0.1247, 0.1328, 0.9833, -0.3056, 0.3235, 0.8955, -0.506, 0.3576, 0.7849, -0.3603, 0.2549, 0.8973, -0.3056, 0.3235, 0.8955, -0.4284, 0.4531, 0.7818, -0.6938, 0.4895, 0.5283, -0.506, 0.3576, 0.7849, -0.4284, 0.4531, 0.7818, -0.5853, 0.6181, 0.5248, -0.5455, 0.3691, 0.7525, -0.6938, 0.4895, 0.5283, -0.5853, 0.6181, 0.5248, -0.4535, 0.4682, 0.7584, -0.4284, 0.4531, 0.7818, -0.3056, 0.3235, 0.8955, -0.2394, 0.3793, 0.8937, -0.3351, 0.5304, 0.7787, -0.5853, 0.6181, 0.5248, -0.4284, 0.4531, 0.7818, -0.3351, 0.5304, 0.7787, -0.4562, 0.7211, 0.5214, -0.4535, 0.4682, 0.7584, -0.5853, 0.6181, 0.5248, -0.4562, 0.7211, 0.5214, -0.3476, 0.5447, 0.7632, -0.4535, 0.4682, 0.7584, -0.3476, 0.5447, 0.7632, -0.1174, 0.1641, 0.9794, -0.1277, 0.1621, 0.9785, -0.1688, 0.1427, 0.9753, -0.3056, 0.3235, 0.8955, -0.1247, 0.1328, 0.9833, -0.09768, 0.1556, 0.983, -0.2394, 0.3793, 0.8937, -0.2394, 0.3793, 0.8937, -0.09768, 0.1556, 0.983, -0.06709, 0.1724, 0.9827, -0.1645, 0.4205, 0.8922, -0.3351, 0.5304, 0.7787, -0.2394, 0.3793, 0.8937, -0.1645, 0.4205, 0.8922, -0.23, 0.5872, 0.7761, -0.4562, 0.7211, 0.5214, -0.3351, 0.5304, 0.7787, -0.23, 0.5872, 0.7761, -0.3122, 0.796, 0.5185, -0.3476, 0.5447, 0.7632, -0.4562, 0.7211, 0.5214, -0.3122, 0.796, 0.5185, -0.3866, 0.8685, 0.3104, -0.3753, 0.7427, 0.5546, -0.3476, 0.5447, 0.7632, -0.3753, 0.7427, 0.5546, -0.1174, 0.1641, 0.9794, -0.3122, 0.796, 0.5185, -0.23, 0.5872, 0.7761, -0.117, 0.6219, 0.7744, -0.1585, 0.8414, 0.5166, -0.3866, 0.8685, 0.3104, -0.3122, 0.796, 0.5185, -0.1585, 0.8414, 0.5166, -0.2107, 0.9276, 0.3085, -0.1645, 0.4205, 0.8922, -0.06709, 0.1724, 0.9827, -0.03414, 0.1827, 0.9826, -0.08375, 0.4457, 0.8912, -0.23, 0.5872, 0.7761, -0.1645, 0.4205, 0.8922, -0.08375, 0.4457, 0.8912, -0.117, 0.6219, 0.7744, -0.08375, 0.4457, 0.8912, -0.03414, 0.1827, 0.9826, -1.835e-07, 0.1861, 0.9825, -7.403e-07, 0.4542, 0.8909, -0.117, 0.6219, 0.7744, -0.08375, 0.4457, 0.8912, -7.403e-07, 0.4542, 0.8909, -1.013e-06, 0.6335, 0.7738, -0.1585, 0.8414, 0.5166, -0.117, 0.6219, 0.7744, -1.013e-06, 0.6335, 0.7738, -7.898e-07, 0.8566, 0.516, -0.2107, 0.9276, 0.3085, -0.1585, 0.8414, 0.5166, -7.898e-07, 0.8566, 0.516, -0.02705, 0.9511, 0.3078, 0.01618, 0.0008707, 0.9999, 0.08287, -0.02474, 0.9963, 0.3005, -0.08713, 0.9498, 0.3023, -0.05706, 0.9515, 0.2399, -0.03021, 0.9703, 0.2399, -0.03021, 0.9703, -0.1018, 0.0172, 0.9947, 0.6162, -0.06666, 0.7848, 0.7328, 0.02591, 0.68, 0.4813, -0.1693, 0.86, 0.08287, -0.02474, 0.9963, 0.01618, 0.0008707, 0.9999, -0.1018, 0.0172, 0.9947, 0.7127, -0.1022, 0.694, 0.6678, -0.1867, 0.7206, 0.8679, -0.188, -0.4598, 0.9747, 0.04057, 0.2198, 0.6906, 0.04521, 0.7218, 0.7181, -0.04646, 0.6944, 0.8867, 0.2659, 0.3783, 0.9747, 0.04057, 0.2198, 0.8569, -0.3405, 0.387, 0.4813, -0.1693, 0.86, 0.7328, 0.02591, 0.68, 0.9889, -0.02653, 0.1465, 0.999, -0.01259, 0.04203, 0.999, -0.01259, 0.04203, 0.9868, -0.05679, 0.1515, 0.9815, 0.07533, -0.1762, 0.9796, 0.1989, -0.03027, 0.8569, -0.3405, 0.387, 0.9747, 0.04057, 0.2198, 0.8679, -0.188, -0.4598, 0.9868, -0.05679, 0.1515, 0.999, -0.01259, 0.04203, 0.999, -0.01259, 0.04203, 0.9889, -0.02653, 0.1465, 0.9437, -0.1002, 0.3154, 0.9437, -0.1002, 0.3154, 0.9889, -0.02653, 0.1465, 0.7328, 0.02591, 0.68, 0.6162, -0.06666, 0.7848, 0.5522, 0.5474, 0.6288, 0.4771, 0.8195, 0.3174, 0.877, 0.3859, 0.2862, -0.6033, 0.4639, 0.6487, -0.8242, 0.485, 0.2923, -0.229, 0.9153, 0.3312, -0.1615, -0.7525, 0.6384, 0.3069, -0.5299, 0.7906, 0.5536, -0.7708, 0.3151, -0.1864, -0.9276, 0.3236, -0.6033, 0.4639, 0.6487, -0.6494, 0.1218, 0.7506, -0.8242, 0.485, 0.2923, 0.5522, 0.5474, 0.6288, -0.1335, 0.7887, 0.6002, -0.229, 0.9153, 0.3312, 0.4771, 0.8195, 0.3174, -0.6494, 0.1218, 0.7506, -0.9611, -0.03494, 0.2738, -0.8242, 0.485, 0.2923, 0.3069, -0.5299, 0.7906, 0.6742, -0.3441, 0.6535, 0.5536, -0.7708, 0.3151, -0.6494, 0.1218, 0.7506, -0.7317, -0.1378, 0.6676, -0.9611, -0.03494, 0.2738, 0.6742, -0.3441, 0.6535, 0.9317, -0.2337, 0.2781, 0.5536, -0.7708, 0.3151, 0.6742, -0.3441, 0.6535, 0.7567, 0.02837, 0.6532, 0.9317, -0.2337, 0.2781, -0.7317, -0.1378, 0.6676, -0.7708, -0.5626, 0.2989, -0.9611, -0.03494, 0.2738, 0.7567, 0.02837, 0.6532, 0.877, 0.3859, 0.2862, 0.9317, -0.2337, 0.2781, -0.7317, -0.1378, 0.6676, -0.6032, -0.4632, 0.6493, -0.7708, -0.5626, 0.2989, 0.7567, 0.02837, 0.6532, 0.5522, 0.5474, 0.6288, 0.877, 0.3859, 0.2862, -0.6032, -0.4632, 0.6493, -0.1615, -0.7525, 0.6384, -0.1864, -0.9276, 0.3236, -0.7708, -0.5626, 0.2989, -0.1335, 0.7887, 0.6002, -0.6033, 0.4639, 0.6487, -0.229, 0.9153, 0.3312, 0.004601, -0.0005202, 1.0, 0.4771, 0.8195, 0.3174, -0.229, 0.9153, 0.3312, 0.004601, -0.0005202, 1.0, 0.877, 0.3859, 0.2862, 0.4771, 0.8195, 0.3174, 0.004601, -0.0005202, 1.0, 0.9317, -0.2337, 0.2781, 0.877, 0.3859, 0.2862, 0.5536, -0.7708, 0.3151, 0.9317, -0.2337, 0.2781, 0.004601, -0.0005202, 1.0, 0.004601, -0.0005202, 1.0, -0.1864, -0.9276, 0.3236, 0.5536, -0.7708, 0.3151, -0.7708, -0.5626, 0.2989, -0.1864, -0.9276, 0.3236, 0.004601, -0.0005202, 1.0, -0.7708, -0.5626, 0.2989, 0.004601, -0.0005202, 1.0, -0.9611, -0.03494, 0.2738, 0.004601, -0.0005202, 1.0, -0.8242, 0.485, 0.2923, -0.9611, -0.03494, 0.2738, -0.229, 0.9153, 0.3312, -0.8242, 0.485, 0.2923, 0.004601, -0.0005202, 1.0, 0.723, -0.2003, 0.6611, 0.921, -0.2651, -0.2853, 0.9668, -0.1926, -0.1678, 0.9558, -0.191, 0.2235, 0.6008, -0.1267, 0.7893, 0.9211, -0.2651, -0.2853, 0.6182, -0.2, -0.7602, 0.9668, -0.1926, -0.1678, 0.3023, -0.05706, 0.9515, 0.3005, -0.08713, 0.9498, 0.7231, -0.2003, 0.6611, 0.6008, -0.1267, 0.7893, 0.9211, -0.2651, -0.2853, 0.7231, -0.2003, 0.6611, 0.6508, -0.2903, 0.7015, 0.8766, -0.4082, -0.2549, 0.9211, -0.2651, -0.2853, 0.8766, -0.4082, -0.2549, 0.5143, -0.2333, -0.8253, 0.5647, -0.2026, -0.8, 0.6182, -0.2, -0.7602, 0.5143, -0.2334, -0.8252, 0.3228, -0.1479, -0.9348, 0.3922, -0.1487, -0.9078, 0.4968, -0.1867, -0.8475, 0.5647, -0.2026, -0.8001, 0.3228, -0.148, -0.9348, 0.5143, -0.2333, -0.8253, 0.4309, -0.2899, -0.8545, 0.2409, -0.166, -0.9562, 0.1104, -0.07141, -0.9913, 0.3228, -0.1479, -0.9348, 0.241, -0.166, -0.9562, 0.08746, -0.08132, -0.9928, 0.1086, -0.07282, -0.9914, 0.6508, -0.2903, 0.7015, 0.2574, -0.1178, 0.9591, 0.2045, -0.147, 0.9678, 0.5514, -0.3664, 0.7495, 0.8766, -0.4082, -0.2549, 0.6508, -0.2903, 0.7015, 0.5514, -0.3664, 0.7495, 0.8005, -0.5585, -0.2174, 0.5514, -0.3664, 0.7495, 0.2045, -0.147, 0.9678, 0.1483, -0.1703, 0.9742, 0.4305, -0.4263, 0.7956, 0.8005, -0.5585, -0.2174, 0.5514, -0.3664, 0.7495, 0.4305, -0.4263, 0.7956, 0.6796, -0.7109, -0.1809, 0.4309, -0.2899, -0.8545, 0.8005, -0.5585, -0.2174, 0.6796, -0.7109, -0.1809, 0.3365, -0.3364, -0.8795, 0.2409, -0.166, -0.9562, 0.4309, -0.2899, -0.8545, 0.3365, -0.3364, -0.8795, 0.1747, -0.1814, -0.9678, 0.08748, -0.08131, -0.9928, 0.2409, -0.166, -0.9562, 0.1747, -0.1814, -0.9678, 0.06309, -0.08816, -0.9941, 0.08233, -0.08338, -0.9931, 0.06305, -0.08817, -0.9941, 0.1747, -0.1814, -0.9678, 0.1127, -0.1895, -0.9754, 0.1291, -0.3368, -0.9327, 0.09758, -0.1729, -0.9801, 0.05696, -0.08968, -0.9943, 0.1483, -0.1703, 0.9742, 0.2768, -0.4065, 0.8707, 0.2063, -0.5358, 0.8188, 0.09749, -0.1806, 0.9787, 0.4305, -0.4263, 0.7956, 0.1483, -0.1703, 0.9742, 0.09749, -0.1806, 0.9787, 0.2943, -0.4687, 0.8329, 0.6796, -0.7109, -0.1809, 0.4305, -0.4263, 0.7956, 0.2943, -0.4687, 0.8329, 0.5031, -0.8509, -0.1514, 0.3365, -0.3364, -0.8795, 0.6796, -0.7109, -0.1809, 0.5031, -0.8509, -0.1514, 0.2322, -0.3725, -0.8985, 0.09749, -0.1806, 0.9787, 0.2063, -0.5358, 0.8188, 0.123, -0.6264, 0.7697, 0.04823, -0.186, 0.9814, 0.5031, -0.8509, -0.1514, 0.2943, -0.4687, 0.8329, 0.1492, -0.4936, 0.8568, 0.2702, -0.9536, -0.1329, 0.1291, -0.3368, -0.9327, 0.1127, -0.1895, -0.9754, 0.05514, -0.1933, -0.9796, 0.07809, -0.398, -0.914, 0.1291, -0.3368, -0.9327, 0.07809, -0.398, -0.914, 0.1207, -0.6427, -0.7566, 0.1886, -0.6579, -0.7291, 0.2122, -0.6663, -0.7148, 0.2063, -0.5358, 0.8188, 0.3032, -0.8253, 0.4764, 0.1654, -0.879, 0.4472, 0.123, -0.6264, 0.7697, 0.123, -0.6264, 0.7697, 0.1654, -0.879, 0.4472, 1.3e-06, -0.8947, 0.4466, -8.092e-08, -0.6374, 0.7705, 0.2702, -0.9536, -0.1329, 0.1492, -0.4936, 0.8568, -1.286e-07, -0.5018, 0.865, -5.226e-07, -0.9919, -0.1266, -5.226e-07, -0.9919, -0.1266, -1.286e-07, -0.5018, 0.865, -0.1461, -0.4919, 0.8583, -0.2677, -0.9546, -0.1304, -1.269e-07, -0.4045, -0.9145, -5.226e-07, -0.9919, -0.1266, -0.2677, -0.9546, -0.1304, -0.1188, -0.3961, -0.9105, -0.07809, -0.398, -0.914, -0.05481, -0.1932, -0.9796, -0.1123, -0.1896, -0.9754, -0.129, -0.3368, -0.9327, -0.04796, -0.186, 0.9814, -0.123, -0.6264, 0.7697, -0.2063, -0.5358, 0.8188, -0.09433, -0.1805, 0.979, -0.3038, -0.6847, 0.6625, -0.4075, -0.9007, -0.1506, -0.2677, -0.9546, -0.1304, -0.1461, -0.4918, 0.8583, -0.159, -0.368, 0.9161, -0.05481, -0.1932, -0.9796, -0.1188, -0.3961, -0.9105, -0.1523, -0.3414, -0.9275, -0.1288, -0.2746, -0.9529, -0.1123, -0.1896, -0.9754, -0.08892, -0.197, 0.9764, -0.09433, -0.1805, 0.979, -0.1414, -0.1707, 0.9751, -0.1404, -0.188, 0.9721, -0.2056, -0.2698, -0.9407, -0.09304, -0.1337, -0.9866, -0.1123, -0.1896, -0.9754, -0.1288, -0.2746, -0.9529, -0.2056, -0.2698, -0.9407, -0.1715, -0.2533, -0.9521, -0.06122, -0.08875, -0.9942, -0.08009, -0.08472, -0.9932, -0.08596, -0.08274, -0.9929, -0.2217, -0.2198, -0.95, -0.1481, -0.1548, 0.9768, -0.1404, -0.188, 0.9721, -0.1414, -0.1707, 0.9751, -0.2217, -0.2198, -0.95, -0.08594, -0.08275, -0.9929, -0.1042, -0.07659, -0.9916, -0.1085, -0.07415, -0.9913, -0.3001, -0.2052, -0.9316, -0.1506, -0.1459, 0.9778, -0.3571, -0.3527, 0.8649, -0.4785, -0.3271, 0.8149, -0.1871, -0.1285, 0.9739, -0.1798, -0.1333, 0.9746])] * 3)])

# ---- objects
ob_hele_cell_002 = bpy.data.objects.new('Hele_cell.002', me_hele_cell_001)

# ---- transforms, parenting, visibility, modifiers, constraints
ob_hele_cell_002.location = (4.5, -0.2147, 5.339)
ob_hele_cell_002.rotation_euler = (-1.629e-07, 0.0, 0.0)
ob_hele_cell_002.color = (0.8, 0.8, 0.8, 1.0)

# ---- collection membership
col_collection.objects.link(ob_hele_cell_002)

# ---- scene / render settings (as saved in the file)
scene.frame_start = 1; scene.frame_end = 250; scene.frame_set(1)
scene.render.engine = 'BLENDER_EEVEE_NEXT'
scene.cycles.sampling_pattern = 'TABULATED_SOBOL'
bpy.context.view_layer.update()

# ---- added for rendering (the .blend has no active camera and no usable light): camera, sun
cam_auto = bpy.data.cameras.new('AutoCamera')
cam_auto.lens = 50.0
cam_auto.sensor_width = 36.0
cam_auto.clip_end = 1000.0
ob_auto_camera = bpy.data.objects.new('AutoCamera', cam_auto)
scene.collection.objects.link(ob_auto_camera)
ob_auto_camera.location = (8.3054, -5.00349, 8.15788)
ob_auto_camera.rotation_euler = (1.09748, -7.21219e-08, 0.694738)
scene.camera = ob_auto_camera
light_auto_sun = bpy.data.lights.new('AutoSun', 'SUN')
light_auto_sun.energy = 3.0
light_auto_sun.angle = 0.0523599
ob_auto_sun = bpy.data.objects.new('AutoSun', light_auto_sun)
scene.collection.objects.link(ob_auto_sun)
ob_auto_sun.rotation_euler = (0.872665, 0.174533, 0.523599)
bpy.context.view_layer.update()
